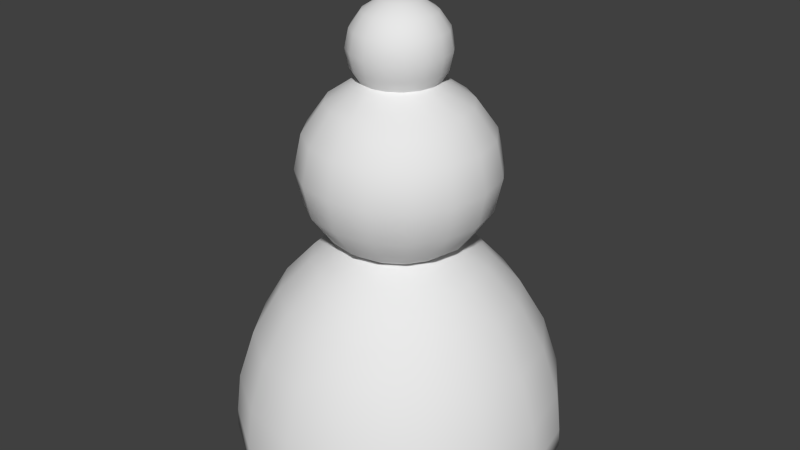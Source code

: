 # Source: pawn.blend  (saved by Blender 2.64.0; exported with 4.5.12 LTS)
import bpy
from mathutils import Matrix  # noqa: F401  (used for matrix-valued properties, if any)

bpy.ops.wm.read_factory_settings(use_empty=True)
scene = bpy.context.scene
scene.name = 'Scene'

# ---- collections
col_collection_1 = bpy.data.collections.new('Collection 1'); scene.collection.children.link(col_collection_1)

# ---- world
world_world = bpy.data.worlds.new('World'); scene.world = world_world
world_world.color = (0.05088, 0.05088, 0.05088)
world_world.use_sun_shadow = False
world_world.sun_shadow_jitter_overblur = 0.0
world_world.cycles.sampling_method = 'MANUAL'
world_world.cycles.sample_map_resolution = 256

# ---- meshes
me_pawn = bpy.data.meshes.new('pawn')
me_pawn.from_pydata([(-0.2592, 0.1074, 0.9943), (-0.1984, 0.08218, 0.6863), (-0.1519, 0.1519, 0.6863), (-0.2148, 0.2148, 0.8862), (-4.47e-08, 0.1185, 0.62), (-4.098e-08, 0.2806, 0.9943), (-4.47e-08, 0.2148, 0.6863), (-4.47e-08, 0.2148, 1.086), (0.1074, 0.2592, 0.9943), (0.08218, 0.1984, 1.086), (0.08218, 0.1984, 0.6863), (0.2592, 0.1074, 0.778), (0.2806, -2.235e-08, 0.9943), (0.2148, -1.118e-08, 0.6863), (0.3037, -1.49e-08, 0.8862), (0.1984, -0.1984, 0.9943), (0.1984, -0.1984, 0.778), (-5.215e-08, -0.2148, 1.086), (-7.078e-08, -0.2806, 0.778), (-5.96e-08, -0.3037, 0.8862), (-0.08378, -0.08378, 0.62), (-0.1519, -0.1519, 0.6863), (-0.1984, -0.08218, 0.6863), (-0.2592, -0.1074, 0.778), (-0.2806, 1.118e-08, 0.9943), (-0.5179, 0.0, 0.003786), (-0.4508, -5.96e-08, 0.3462), (-0.3188, 0.3188, 0.3462), (-0.261, 0.261, 0.4865), (-0.3662, 0.3662, 0.003786), (0.0, 0.5179, 0.003786), (0.3662, 0.3662, 0.003786), (0.5157, -7.451e-09, 0.06357), (0.2608, -0.2609, 0.4865), (0.3188, -0.3188, 0.3462), (0.0, -0.5157, 0.06357), (0.0, -0.5179, 0.003786), (0.1979, -0.4777, 0.003786), (0.197, -0.4756, 0.06357), (-1.49e-08, -0.3699, 0.4863), (0.1722, -0.4158, 0.3462), (-0.1407, -0.3408, 0.4864), (-0.1722, -0.4158, 0.3462), (-0.197, -0.4756, 0.06357), (-0.1901, 0.1901, 0.593), (0.2688, -9.686e-08, 0.593), (0.09995, -0.2512, 0.5925), (-0.4756, -0.197, 0.06357), (-5.96e-08, -0.5121, -8.347e-08), (-0.5121, 0.0, 0.0), (-0.3621, 0.3621, 5.896e-08), (-5.96e-08, 0.5121, 8.347e-08), (-0.4621, -0.1914, 0.1896), (-0.3543, -0.3543, 0.1896), (-0.1914, -0.4621, 0.1896), (0.1914, -0.4621, 0.1896), (0.3543, 0.3543, 0.1896), (0.0, 0.501, 0.1896), (-0.1956, -0.4723, -7.689e-08), (0.1956, -0.4723, -7.689e-08), (-0.09995, -0.2512, 0.5925), (-0.1299, 0.0538, 1.185), (-0.09942, 0.09942, 1.297), (-0.05824, 0.1406, 1.241), (-3.222e-07, 0.1406, 1.297), (0.04118, 0.09942, 1.344), (0.05824, 0.1406, 1.241), (0.09942, 0.09942, 1.297), (0.09942, 0.09942, 1.185), (0.09942, 0.04118, 1.344), (0.1406, -0.05824, 1.241), (0.04204, -0.04204, 1.375), (0.09942, -0.09942, 1.297), (0.0538, -0.1299, 1.297), (-0.0538, -0.1299, 1.297), (-0.04204, -0.04204, 1.375), (-0.1299, -0.0538, 1.297), (-0.05945, 1.248e-07, 1.375), (0.05492, 0.02275, 1.375), (-0.02275, -0.05492, 1.375), (-0.05492, -0.02275, 1.375), (-0.2148, 5.122e-09, 1.086), (-0.3037, 1.071e-08, 0.8862), (-0.1095, 0.04534, 1.152), (-0.2592, 0.1074, 0.778), (-0.1519, 0.1519, 1.086), (-0.08378, 0.08378, 0.62), (-0.1984, 0.1984, 0.778), (-0.08218, 0.1984, 0.6863), (-0.08218, 0.1984, 1.086), (-0.04534, 0.1095, 1.152), (-4.098e-08, 0.3037, 0.8862), (0.04534, 0.1095, 1.152), (0.1162, 0.2806, 0.8862), (0.1519, 0.1519, 1.086), (0.2148, 0.2148, 0.8862), (0.1074, 0.2592, 0.778), (0.2592, 0.1074, 0.9943), (0.08378, 0.08378, 0.62), (0.1984, 0.1984, 0.778), (0.1984, 0.08218, 0.6863), (0.1984, 0.08218, 1.086), (0.2806, -0.1162, 0.8862), (0.1185, -9.313e-09, 0.62), (0.1185, -9.313e-09, 1.152), (0.2148, -0.2148, 0.8862), (0.08378, -0.08378, 0.62), (0.2592, -0.1074, 0.778), (0.08218, -0.1984, 1.086), (0.1074, -0.2592, 0.9943), (0.1074, -0.2592, 0.778), (0.08378, -0.08378, 1.152), (0.04534, -0.1095, 0.62), (0.08218, -0.1984, 0.6863), (0.04534, -0.1095, 1.152), (0.1162, -0.2806, 0.8862), (-0.1074, -0.2592, 0.9943), (-5.215e-08, -0.1185, 0.62), (-5.215e-08, -0.2148, 0.6863), (-0.2148, -0.2148, 0.8862), (-0.1984, -0.1984, 0.778), (-0.2806, -0.1162, 0.8862), (-0.1095, -0.04534, 0.62), (-0.2592, -0.1074, 0.9943), (-0.1984, -0.08218, 1.086), (-0.1095, -0.04534, 1.152), (-0.1185, 3.725e-09, 0.62), (-0.2148, 3.725e-09, 0.6863), (-0.2806, 1.118e-08, 0.778), (-0.1185, 3.725e-09, 1.152), (-0.1956, 0.4723, 7.713e-08), (0.0, 0.4508, 0.3462), (0.0, -0.501, 0.1896), (0.3621, 0.3621, 5.896e-08), (0.4158, 0.1722, 0.3462), (-9.313e-08, -0.2731, 0.5921), (0.1412, 0.3408, 0.4863), (-0.2517, 0.1043, 0.5917), (-0.1722, 0.4158, 0.3462), (0.4777, -0.1979, 0.003786), (0.4508, -5.96e-08, 0.3462), (0.0, 0.1594, 0.6563), (0.261, 0.261, 0.4865), (0.3662, -0.3662, 0.003786), (0.06255, -0.1695, 0.6479), (-0.1884, -0.1896, 0.5934), (0.1082, -0.111, 0.6573), (-0.4621, 0.1914, 0.1896), (-0.3188, -0.3188, 0.3462), (-0.3408, -0.1412, 0.4864), (0.0, 0.3691, 0.4865), (-0.1979, -0.4777, 0.003786), (0.0, 0.002114, 0.691), (0.4756, -0.197, 0.06357), (-2.98e-08, -1.49e-08, 0.0), (0.5121, -5.96e-08, -1.746e-10), (-0.1125, 0.1128, 0.6563), (0.1901, 0.1901, 0.593), (-0.2688, -9.686e-08, 0.593), (0.3188, 0.3188, 0.3462), (0.3646, -0.3646, 0.06357), (-0.4777, -0.1979, 0.003786), (-0.3621, -0.3621, -5.902e-08), (-0.3646, 0.3646, 0.06357), (0.2517, 0.1043, 0.5917), (-1.49e-08, -0.1572, 0.658), (-0.4723, 0.1956, 3.184e-08), (-0.06255, -0.1695, 0.6479), (-0.2515, -0.1042, 0.5918), (0.1884, -0.1896, 0.5934), (0.3646, 0.3646, 0.06357), (0.5179, 0.0, 0.003786), (-0.4756, 0.197, 0.06357), (0.3408, -0.1412, 0.4864), (-0.4723, -0.1956, -3.196e-08), (-0.3543, 0.3543, 0.1896), (-0.5157, -1.085e-08, 0.06357), (-0.197, 0.4756, 0.06357), (0.0, 0.5157, 0.06357), (0.1722, 0.4158, 0.3462), (0.0, 0.2688, 0.593), (-0.1412, 0.3408, 0.4863), (0.1979, 0.4777, 0.003786), (0.1125, 0.1128, 0.6563), (-0.2608, -0.2609, 0.4865), (-0.4777, 0.1979, 0.003786), (0.4621, 0.1914, 0.1896), (-0.3662, -0.3662, 0.003786), (-0.1716, -0.0711, 0.6458), (0.4777, 0.1979, 0.003786), (-0.1979, 0.4777, 0.003786), (-0.1076, 1.281e-07, 1.344), (-0.09942, 0.04118, 1.344), (-0.1299, 0.0538, 1.297), (-0.1406, 1.322e-07, 1.297), (-0.07609, 0.07609, 1.344), (-0.02275, 0.05492, 1.375), (-0.0538, 0.1299, 1.185), (-0.07757, 0.07757, 1.136), (-3.214e-07, 0.1406, 1.185), (-0.0538, 0.1299, 1.297), (-0.04118, 0.09942, 1.344), (0.02275, 0.05492, 1.375), (0.0538, 0.1299, 1.185), (-3.222e-07, 0.1522, 1.241), (-3.241e-07, 0.1097, 1.136), (-3.222e-07, 0.1076, 1.344), (0.04204, 0.04204, 1.375), (0.0538, 0.1299, 1.297), (0.1299, 0.0538, 1.297), (0.07609, 0.07609, 1.344), (0.1406, 1.141e-07, 1.297), (0.1406, 1.141e-07, 1.185), (0.1013, 0.04198, 1.136), (0.1299, 0.0538, 1.185), (0.05492, -0.02275, 1.375), (0.09942, -0.04118, 1.344), (0.1299, -0.0538, 1.185), (0.1013, -0.04198, 1.136), (0.1076, -0.1076, 1.241), (0.09942, -0.09942, 1.185), (0.07609, -0.07609, 1.344), (0.04198, -0.1013, 1.136), (0.0538, -0.1299, 1.185), (0.05824, -0.1406, 1.241), (-3.301e-07, -0.1522, 1.241), (-3.356e-07, -0.1406, 1.185), (-3.278e-07, -0.1076, 1.344), (-0.0538, -0.1299, 1.185), (-0.04198, -0.1013, 1.136), (-0.04118, -0.09942, 1.344), (-0.05824, -0.1406, 1.241), (-0.09942, -0.04118, 1.344), (-0.1406, -0.05824, 1.241), (-0.05492, 0.02275, 1.375), (-0.04204, 0.04204, 1.375), (-3.219e-07, 0.05945, 1.375), (0.05945, 1.19e-07, 1.375), (0.02275, -0.05492, 1.375), (-3.275e-07, -0.05945, 1.375), (-0.1097, 1.285e-07, 1.136), (-0.1406, 1.322e-07, 1.185), (-0.1984, 0.08218, 1.086), (-0.2806, 0.1162, 0.8862), (-0.1095, 0.04534, 0.62), (-0.08378, 0.08378, 1.152), (-0.1984, 0.1984, 0.9943), (-0.1074, 0.2592, 0.9943), (-0.1162, 0.2806, 0.8862), (-0.1074, 0.2592, 0.778), (-0.04534, 0.1095, 0.62), (-3.893e-08, 0.1185, 1.152), (-3.961e-08, 0.2806, 0.778), (0.04534, 0.1095, 0.62), (0.08378, 0.08378, 1.152), (0.1984, 0.1984, 0.9943), (0.1519, 0.1519, 0.6863), (0.1095, 0.04534, 1.152), (0.2806, 0.1162, 0.8862), (0.1095, 0.04534, 0.62), (0.2148, -1.052e-08, 1.086), (0.2806, -2.272e-08, 0.778), (0.1095, -0.04534, 1.152), (0.1984, -0.08218, 1.086), (0.2592, -0.1074, 0.9943), (0.1984, -0.08218, 0.6863), (0.1095, -0.04534, 0.62), (0.1519, -0.1519, 1.086), (0.1519, -0.1519, 0.6863), (-5.184e-08, -0.1185, 1.152), (-6.937e-08, -0.2806, 0.9943), (-0.04534, -0.1095, 1.152), (-0.08218, -0.1984, 1.086), (-0.1162, -0.2806, 0.8862), (-0.1074, -0.2592, 0.778), (-0.08218, -0.1984, 0.6863), (-0.04534, -0.1095, 0.62), (-0.08378, -0.08378, 1.152), (-0.1519, -0.1519, 1.086), (-0.1984, -0.1984, 0.9943), (-0.3408, 0.1412, 0.4863), (-0.4158, 0.1722, 0.3462), (-0.3691, -7.757e-08, 0.4865), (-0.1043, 0.2517, 0.5917), (0.197, 0.4756, 0.06357), (0.1043, 0.2517, 0.5917), (0.4756, 0.197, 0.06357), (0.3408, 0.1412, 0.4863), (0.3691, -7.862e-08, 0.4865), (0.3621, -0.3621, -5.896e-08), (0.2515, -0.1042, 0.5918), (0.4158, -0.1722, 0.3462), (0.1407, -0.3408, 0.4864), (0.0, -0.4508, 0.3462), (-0.3646, -0.3646, 0.06357), (-0.1724, 0.07147, 0.6456), (-0.1591, 0.0002544, 0.6563), (-0.0714, 0.1724, 0.6456), (0.0714, 0.1724, 0.6456), (0.1724, 0.07147, 0.6456), (0.1591, 0.0002544, 0.6563), (0.1716, -0.0711, 0.6458), (-0.1082, -0.111, 0.6573), (-0.4158, -0.1722, 0.3462), (0.4723, 0.1956, 3.166e-08), (0.1956, 0.4723, 7.701e-08), (0.4723, -0.1956, -3.19e-08), (-0.501, -3.088e-08, 0.1896), (0.3543, -0.3543, 0.1896), (0.4621, -0.1914, 0.1896), (0.501, -3.174e-08, 0.1896), (0.1914, 0.4621, 0.1896), (-0.1914, 0.4621, 0.1896), (-0.1522, 1.328e-07, 1.241), (-0.1406, 0.05824, 1.241), (-0.1013, 0.04198, 1.136), (-0.1076, 0.1076, 1.241), (-0.09942, 0.09942, 1.185), (-0.04198, 0.1013, 1.136), (-3.333e-07, 1.058e-07, 1.388), (0.04198, 0.1013, 1.136), (0.1076, 0.1076, 1.241), (0.07757, 0.07757, 1.136), (0.1406, 0.05824, 1.241), (0.1076, 1.208e-07, 1.344), (0.1522, 1.169e-07, 1.241), (0.1097, 1.222e-07, 1.136), (0.1299, -0.0538, 1.297), (0.07757, -0.07757, 1.136), (0.04118, -0.09942, 1.344), (-3.356e-07, -0.1406, 1.297), (-3.26e-07, -0.1097, 1.136), (-0.07609, -0.07609, 1.344), (-0.09942, -0.09942, 1.297), (-0.1076, -0.1076, 1.241), (-0.09942, -0.09942, 1.185), (-0.07757, -0.07757, 1.136), (-0.1299, -0.0538, 1.185), (-0.1013, -0.04198, 1.136)], [], [(33, 173, 290, 169), (282, 158, 137, 280), (293, 40, 292, 39), (60, 167, 302, 145), (310, 140, 291, 309), (27, 281, 280, 28), (167, 165, 152, 302), (157, 183, 299, 164), (135, 46, 144, 165), (52, 303, 26, 307), (28, 280, 137, 44), (56, 311, 179, 159), (310, 186, 134, 140), (175, 147, 281, 27), (56, 159, 134, 186), (159, 179, 136, 142), (131, 150, 136, 179), (152, 146, 301, 300), (180, 141, 298, 285), (142, 157, 164, 287), (157, 285, 298, 183), (132, 55, 40, 293), (36, 37, 38, 35), (152, 141, 297, 156), (288, 287, 164, 45), (54, 132, 293, 42), (45, 300, 301, 290), (307, 26, 281, 147), (27, 28, 181, 138), (150, 180, 285, 136), (14, 12, 264, 102), (187, 294, 47, 161), (48, 154, 59), (292, 33, 169, 46), (124, 278, 277, 125), (123, 279, 278, 124), (118, 18, 274, 275), (20, 276, 275, 21), (57, 312, 138, 131), (59, 154, 289), (152, 156, 295, 296), (308, 309, 291, 34), (42, 293, 39, 41), (288, 45, 290, 173), (151, 43, 294, 187), (29, 190, 130, 50), (140, 288, 173, 291), (150, 181, 283, 180), (40, 34, 33, 292), (303, 149, 282, 26), (89, 85, 245, 90), (30, 190, 177, 178), (131, 138, 181, 150), (151, 58, 48, 36), (26, 282, 280, 281), (171, 139, 306, 155), (46, 169, 146, 144), (151, 36, 35, 43), (142, 136, 285, 157), (294, 53, 52, 47), (103, 13, 265, 266), (91, 248, 247, 5), (55, 308, 34, 40), (51, 154, 130), (28, 44, 283, 181), (143, 289, 306, 139), (171, 155, 304, 189), (32, 286, 186, 310), (37, 143, 160, 38), (31, 133, 305, 182), (165, 144, 146, 152), (174, 49, 154), (53, 148, 303, 52), (140, 134, 287, 288), (29, 50, 166, 185), (60, 135, 165, 167), (30, 51, 130, 190), (163, 172, 147, 175), (149, 168, 158, 282), (44, 156, 297, 283), (133, 154, 305), (170, 56, 186, 286), (133, 304, 154), (36, 48, 59, 37), (50, 130, 154), (170, 284, 311, 56), (31, 182, 284, 170), (169, 290, 301, 146), (159, 142, 287, 134), (180, 283, 297, 141), (178, 177, 312, 57), (41, 39, 135, 60), (50, 154, 166), (34, 291, 173, 33), (29, 163, 177, 190), (176, 307, 147, 172), (143, 139, 153, 160), (171, 32, 153, 139), (18, 19, 273, 274), (45, 164, 299, 300), (37, 59, 289, 143), (152, 183, 298, 141), (41, 60, 145, 184), (178, 57, 311, 284), (25, 176, 172, 185), (145, 302, 188, 168), (44, 137, 295, 156), (51, 305, 154), (152, 300, 299, 183), (302, 152, 296, 188), (58, 162, 154), (175, 27, 138, 312), (39, 292, 46, 135), (117, 118, 275, 276), (241, 240, 338, 337), (71, 221, 216, 215), (76, 233, 334, 333), (214, 212, 326, 213), (221, 72, 327, 216), (74, 231, 225, 330), (77, 80, 319), (226, 331, 222, 223), (191, 194, 76, 232), (63, 204, 199, 197), (68, 214, 213, 322), (206, 65, 208, 64), (210, 69, 209, 67), (220, 328, 218, 217), (78, 319, 237), (191, 192, 193, 194), (230, 74, 330, 227), (223, 222, 328, 220), (330, 225, 224, 73), (64, 208, 66, 204), (73, 224, 219, 72), (219, 220, 217, 70), (334, 335, 228, 231), (231, 228, 226, 225), (313, 241, 337, 233), (224, 223, 220, 219), (236, 319, 202), (200, 64, 204, 63), (197, 199, 205, 318), (72, 219, 70, 327), (317, 197, 318, 198), (335, 336, 229, 228), (329, 73, 72, 221), (332, 333, 74, 230), (61, 317, 198, 315), (208, 67, 321, 66), (225, 226, 223, 224), (337, 338, 336, 335), (313, 314, 61, 241), (193, 62, 316, 314), (67, 209, 323, 321), (204, 66, 203, 199), (199, 203, 320, 205), (70, 217, 212, 325), (241, 61, 315, 240), (314, 316, 317, 61), (316, 63, 197, 317), (77, 319, 234), (321, 323, 214, 68), (195, 201, 200, 62), (327, 70, 325, 211), (227, 330, 73, 329), (69, 324, 211, 209), (333, 334, 231, 74), (239, 238, 319), (62, 200, 63, 316), (233, 337, 335, 334), (209, 211, 325, 323), (194, 193, 314, 313), (65, 210, 67, 208), (194, 313, 233, 76), (201, 206, 64, 200), (323, 325, 212, 214), (234, 319, 235), (228, 229, 331, 226), (192, 195, 62, 193), (217, 218, 326, 212), (203, 68, 322, 320), (216, 327, 211, 324), (232, 76, 333, 332), (66, 321, 68, 203), (79, 239, 319), (120, 274, 273, 119), (11, 258, 14, 261), (259, 100, 13, 103), (266, 265, 268, 106), (4, 250, 88, 6), (93, 8, 255, 95), (84, 128, 82, 243), (252, 249, 248, 91), (102, 264, 15, 105), (112, 113, 118, 117), (10, 96, 99, 256), (7, 89, 90, 251), (115, 109, 270, 19), (246, 0, 242, 85), (260, 104, 262, 263), (119, 273, 116, 279), (253, 4, 6, 10), (96, 93, 95, 99), (242, 81, 129, 83), (24, 123, 124, 81), (15, 267, 108, 109), (247, 246, 85, 89), (244, 126, 127, 1), (278, 272, 271, 277), (19, 270, 116, 273), (270, 17, 272, 116), (8, 5, 7, 9), (255, 94, 101, 97), (3, 243, 0, 246), (94, 254, 257, 101), (264, 263, 267, 15), (93, 91, 5, 8), (250, 86, 2, 88), (101, 257, 104, 260), (5, 247, 89, 7), (81, 124, 125, 129), (85, 242, 83, 245), (10, 6, 252, 96), (106, 268, 113, 112), (107, 102, 105, 16), (21, 275, 274, 120), (16, 105, 115, 110), (279, 116, 272, 278), (97, 101, 260, 12), (122, 20, 21, 22), (256, 99, 11, 100), (249, 87, 3, 248), (121, 119, 279, 123), (9, 92, 254, 94), (22, 21, 120, 23), (86, 244, 1, 2), (0, 24, 81, 242), (9, 7, 251, 92), (253, 10, 256, 98), (110, 115, 19, 18), (263, 262, 111, 267), (88, 2, 87, 249), (126, 122, 22, 127), (258, 97, 12, 14), (265, 107, 16, 268), (100, 11, 261, 13), (108, 114, 269, 17), (13, 261, 107, 265), (127, 22, 23, 128), (12, 260, 263, 264), (243, 82, 24, 0), (6, 88, 249, 252), (87, 84, 243, 3), (98, 256, 100, 259), (2, 1, 84, 87), (113, 110, 18, 118), (268, 16, 110, 113), (82, 121, 123, 24), (105, 15, 109, 115), (99, 95, 258, 11), (95, 255, 97, 258), (248, 3, 246, 247), (261, 14, 102, 107), (1, 127, 128, 84), (267, 111, 114, 108), (109, 108, 17, 270), (17, 269, 271, 272), (23, 120, 119, 121), (8, 9, 94, 255), (96, 252, 91, 93), (128, 23, 121, 82), (58, 154, 48), (35, 38, 55, 132), (29, 185, 172, 163), (30, 178, 284, 182), (31, 189, 304, 133), (289, 154, 306), (49, 166, 154), (158, 296, 295, 137), (163, 175, 312, 177), (42, 41, 184, 148), (32, 310, 309, 153), (57, 131, 179, 311), (151, 187, 162, 58), (38, 160, 308, 55), (54, 42, 148, 53), (43, 35, 132, 54), (25, 185, 166, 49), (168, 188, 296, 158), (148, 184, 149, 303), (47, 52, 307, 176), (31, 170, 286, 189), (160, 153, 309, 308), (184, 145, 168, 149), (162, 174, 154), (187, 161, 174, 162), (43, 54, 53, 294), (161, 47, 176, 25), (171, 189, 286, 32), (30, 182, 305, 51), (235, 319, 196), (80, 75, 319), (215, 216, 324, 237), (75, 332, 230, 79), (78, 237, 324, 69), (238, 329, 221, 71), (79, 230, 227, 239), (75, 79, 319), (235, 196, 201, 195), (196, 236, 206, 201), (207, 78, 69, 210), (80, 232, 332, 75), (71, 215, 319), (239, 227, 329, 238), (77, 234, 192, 191), (215, 237, 319), (202, 207, 210, 65), (77, 191, 232, 80), (207, 319, 78), (238, 71, 319), (202, 319, 207), (236, 202, 65, 206), (196, 319, 236), (234, 235, 195, 192), (161, 25, 49, 174), (155, 306, 154), (155, 154, 304)])
me_pawn.polygons.foreach_set('use_smooth', [True] * 328)
_uv = me_pawn.uv_layers.new(name='diffuse')
_uv.uv.foreach_set('vector', [0.1966, 0.1871, 0.2438, 0.1753, 0.2512, 0.2222, 0.2165, 0.2353, 0.3062, 0.4923, 0.3098, 0.4446, 0.3452, 0.444, 0.3526, 0.4908, 0.05526, 0.1903, 0.12, 0.1559, 0.1497, 0.2105, 0.1009, 0.2491, 0.2116, 0.3945, 0.2445, 0.3675, 0.2712, 0.3814, 0.2425, 0.4205, 0.2979, 0.06848, 0.294, 0.1218, 0.2374, 0.1232, 0.2327, 0.06915, 0.4167, 0.5326, 0.3589, 0.5429, 0.3526, 0.4908, 0.4, 0.4789, 0.2445, 0.3675, 0.245, 0.3394, 0.3188, 0.3333, 0.2712, 0.3814, 0.3539, 0.2449, 0.3256, 0.2831, 0.3095, 0.2607, 0.3215, 0.2274, 0.153, 0.2893, 0.1821, 0.2566, 0.2106, 0.2881, 0.207, 0.316, 0.2339, 0.5873, 0.2466, 0.5345, 0.3023, 0.5443, 0.2984, 0.5976, 0.4, 0.4789, 0.3526, 0.4908, 0.3452, 0.444, 0.3798, 0.4314, 0.4265, 0.09757, 0.4916, 0.1267, 0.461, 0.1809, 0.4053, 0.1503, 0.2979, 0.06848, 0.3624, 0.07875, 0.3497, 0.1316, 0.294, 0.1218, 0.4298, 0.5878, 0.3636, 0.597, 0.3589, 0.5429, 0.4167, 0.5326, 0.4265, 0.09757, 0.4053, 0.1503, 0.3497, 0.1316, 0.3624, 0.07875, 0.4053, 0.1503, 0.461, 0.1809, 0.4236, 0.2303, 0.3809, 0.2009, 0.5201, 0.2243, 0.4663, 0.2761, 0.4236, 0.2303, 0.461, 0.1809, 0.2791, 0.3329, 0.2391, 0.2783, 0.2581, 0.2571, 0.2833, 0.2661, 0.4075, 0.3092, 0.3523, 0.3269, 0.3525, 0.295, 0.3846, 0.2702, 0.3809, 0.2009, 0.3539, 0.2449, 0.3215, 0.2274, 0.3358, 0.1821, 0.3539, 0.2449, 0.3846, 0.2702, 0.3525, 0.295, 0.3256, 0.2831, 0.02274, 0.1242, 0.09761, 0.09773, 0.12, 0.1559, 0.05526, 0.1903, 0.0003686, 0.04633, 0.07878, 0.02873, 0.08422, 0.05115, 0.006386, 0.07148, 0.3188, 0.3333, 0.3904, 0.3501, 0.3858, 0.3816, 0.3575, 0.3894, 0.2901, 0.1738, 0.3358, 0.1821, 0.3215, 0.2274, 0.2866, 0.2215, 0.1046, 0.5391, 0.03444, 0.5018, 0.07637, 0.4412, 0.1353, 0.4848, 0.2866, 0.2215, 0.2833, 0.2661, 0.2581, 0.2571, 0.2512, 0.2222, 0.2984, 0.5976, 0.3023, 0.5443, 0.3589, 0.5429, 0.3636, 0.597, 0.4167, 0.5326, 0.4, 0.4789, 0.4466, 0.4561, 0.4762, 0.5105, 0.4663, 0.2761, 0.4075, 0.3092, 0.3846, 0.2702, 0.4236, 0.2303, 0.1526, 0.8368, 0.1378, 0.8632, 0.1102, 0.8492, 0.1243, 0.8216, 0.1475, 0.6327, 0.1548, 0.6108, 0.2244, 0.6308, 0.2199, 0.6523, 0.8196, 0.7049, 0.7818, 0.5191, 0.8876, 0.676, 0.1497, 0.2105, 0.1966, 0.1871, 0.2165, 0.2353, 0.1821, 0.2566, 0.757, 0.1047, 0.734, 0.08657, 0.7692, 0.05234, 0.7859, 0.06557, 0.7371, 0.1344, 0.7098, 0.1159, 0.734, 0.08657, 0.757, 0.1047, 0.5961, 0.2062, 0.5961, 0.1521, 0.6417, 0.1627, 0.6332, 0.2063, 0.6548, 0.2618, 0.6328, 0.2599, 0.6332, 0.2063, 0.6653, 0.2124, 0.5733, 0.5424, 0.4985, 0.5687, 0.4762, 0.5105, 0.5411, 0.4764, 0.8876, 0.676, 0.7818, 0.5191, 0.9399, 0.6237, 0.3188, 0.3333, 0.3575, 0.3894, 0.3382, 0.4093, 0.3131, 0.4, 0.1665, 0.07838, 0.2327, 0.06915, 0.2374, 0.1232, 0.1797, 0.1336, 0.1353, 0.4848, 0.07637, 0.4412, 0.1302, 0.3898, 0.1728, 0.4352, 0.2901, 0.1738, 0.2866, 0.2215, 0.2512, 0.2222, 0.2438, 0.1753, 0.07575, 0.6045, 0.08444, 0.5832, 0.1548, 0.6108, 0.1475, 0.6327, 0.4422, 0.6546, 0.5172, 0.6376, 0.5178, 0.6402, 0.4427, 0.6573, 0.294, 0.1218, 0.2901, 0.1738, 0.2438, 0.1753, 0.2374, 0.1232, 0.4955, 0.4172, 0.4466, 0.4561, 0.4139, 0.411, 0.4423, 0.3757, 0.12, 0.1559, 0.1797, 0.1336, 0.1966, 0.1871, 0.1497, 0.2105, 0.2466, 0.5345, 0.2606, 0.484, 0.3062, 0.4923, 0.3023, 0.5443, 0.8693, 0.1492, 0.8359, 0.142, 0.8475, 0.08969, 0.871, 0.09173, 0.5955, 0.6202, 0.5172, 0.6376, 0.5118, 0.6152, 0.5895, 0.5951, 0.5411, 0.4764, 0.4762, 0.5105, 0.4466, 0.4561, 0.4955, 0.4172, 0.07575, 0.6045, 0.07479, 0.607, 0.0002176, 0.5784, 0.0007985, 0.5755, 0.3023, 0.5443, 0.3062, 0.4923, 0.3526, 0.4908, 0.3589, 0.5429, 0.3028, 0.002904, 0.2284, 0.00276, 0.2283, 0.0002176, 0.303, 0.0002176, 0.1821, 0.2566, 0.2165, 0.2353, 0.2391, 0.2783, 0.2106, 0.2881, 0.07575, 0.6045, 0.0007985, 0.5755, 0.01047, 0.5516, 0.08444, 0.5832, 0.3809, 0.2009, 0.4236, 0.2303, 0.3846, 0.2702, 0.3539, 0.2449, 0.1548, 0.6108, 0.1698, 0.5684, 0.2339, 0.5873, 0.2244, 0.6308, 0.2092, 0.7365, 0.1849, 0.7795, 0.1607, 0.7639, 0.1915, 0.7233, 0.8822, 0.2603, 0.8403, 0.2319, 0.8585, 0.1946, 0.9058, 0.2103, 0.09761, 0.09773, 0.1665, 0.07838, 0.1797, 0.1336, 0.12, 0.1559, 0.7441, 0.3333, 0.7818, 0.5191, 0.676, 0.3622, 0.4, 0.4789, 0.3798, 0.4314, 0.4139, 0.411, 0.4466, 0.4561, 0.1539, 0.01152, 0.1535, 0.008809, 0.2283, 0.0002176, 0.2284, 0.00276, 0.3028, 0.002904, 0.303, 0.0002176, 0.3769, 0.01126, 0.3763, 0.01375, 0.3011, 0.02526, 0.3718, 0.03531, 0.3624, 0.07875, 0.2979, 0.06848, 0.07878, 0.02873, 0.1539, 0.01152, 0.1579, 0.03416, 0.08422, 0.05115, 0.4486, 0.03334, 0.4495, 0.03073, 0.5212, 0.0588, 0.5203, 0.06129, 0.207, 0.316, 0.2106, 0.2881, 0.2391, 0.2783, 0.2791, 0.3329, 0.6249, 0.6249, 0.5961, 0.5568, 0.7818, 0.5191, 0.1698, 0.5684, 0.1911, 0.5157, 0.2466, 0.5345, 0.2339, 0.5873, 0.294, 0.1218, 0.3497, 0.1316, 0.3358, 0.1821, 0.2901, 0.1738, 0.4422, 0.6546, 0.4427, 0.6573, 0.368, 0.6659, 0.3678, 0.6633, 0.2116, 0.3945, 0.1876, 0.3578, 0.245, 0.3394, 0.2445, 0.3675, 0.5955, 0.6202, 0.5956, 0.6231, 0.5178, 0.6402, 0.5172, 0.6376, 0.4383, 0.632, 0.3665, 0.6413, 0.3636, 0.597, 0.4298, 0.5878, 0.2606, 0.484, 0.2748, 0.4387, 0.3098, 0.4446, 0.3062, 0.4923, 0.3798, 0.4314, 0.3575, 0.3894, 0.3858, 0.3816, 0.4139, 0.411, 0.8865, 0.361, 0.7818, 0.5191, 0.818, 0.3333, 0.4414, 0.05512, 0.4265, 0.09757, 0.3624, 0.07875, 0.3718, 0.03531, 0.8865, 0.361, 0.9387, 0.4133, 0.7818, 0.5191, 0.0003686, 0.04633, 0.0002176, 0.04341, 0.07821, 0.02612, 0.07878, 0.02873, 0.6238, 0.4144, 0.676, 0.3622, 0.7818, 0.5191, 0.4414, 0.05512, 0.5116, 0.08263, 0.4916, 0.1267, 0.4265, 0.09757, 0.4486, 0.03334, 0.5203, 0.06129, 0.5116, 0.08263, 0.4414, 0.05512, 0.2165, 0.2353, 0.2512, 0.2222, 0.2581, 0.2571, 0.2391, 0.2783, 0.4053, 0.1503, 0.3809, 0.2009, 0.3358, 0.1821, 0.3497, 0.1316, 0.4423, 0.3757, 0.4139, 0.411, 0.3858, 0.3816, 0.3904, 0.3501, 0.5895, 0.5951, 0.5118, 0.6152, 0.4985, 0.5687, 0.5733, 0.5424, 0.1728, 0.4352, 0.1302, 0.3898, 0.1876, 0.3578, 0.2116, 0.3945, 0.6238, 0.4144, 0.7818, 0.5191, 0.5961, 0.4829, 0.1797, 0.1336, 0.2374, 0.1232, 0.2438, 0.1753, 0.1966, 0.1871, 0.4422, 0.6546, 0.4383, 0.632, 0.5118, 0.6152, 0.5172, 0.6376, 0.2951, 0.6408, 0.2984, 0.5976, 0.3636, 0.597, 0.3665, 0.6413, 0.1539, 0.01152, 0.2284, 0.00276, 0.2297, 0.02477, 0.1579, 0.03416, 0.3028, 0.002904, 0.3011, 0.02526, 0.2297, 0.02477, 0.2284, 0.00276, 0.5961, 0.1521, 0.6131, 0.1019, 0.6575, 0.1253, 0.6417, 0.1627, 0.2866, 0.2215, 0.3215, 0.2274, 0.3095, 0.2607, 0.2833, 0.2661, 0.07878, 0.02873, 0.07821, 0.02612, 0.1535, 0.008809, 0.1539, 0.01152, 0.2791, 0.3329, 0.3256, 0.2831, 0.3525, 0.295, 0.3523, 0.3269, 0.1728, 0.4352, 0.2116, 0.3945, 0.2425, 0.4205, 0.2157, 0.4653, 0.5855, 0.114, 0.5617, 0.1637, 0.4916, 0.1267, 0.5116, 0.08263, 0.2935, 0.6632, 0.2951, 0.6408, 0.3665, 0.6413, 0.3678, 0.6633, 0.2425, 0.4205, 0.2712, 0.3814, 0.2869, 0.4052, 0.2748, 0.4387, 0.3798, 0.4314, 0.3452, 0.444, 0.3382, 0.4093, 0.3575, 0.3894, 0.7441, 0.3333, 0.818, 0.3333, 0.7818, 0.5191, 0.2791, 0.3329, 0.2833, 0.2661, 0.3095, 0.2607, 0.3256, 0.2831, 0.2712, 0.3814, 0.3188, 0.3333, 0.3131, 0.4, 0.2869, 0.4052, 0.7457, 0.7049, 0.6772, 0.6771, 0.7818, 0.5191, 0.4298, 0.5878, 0.4167, 0.5326, 0.4762, 0.5105, 0.4985, 0.5687, 0.1009, 0.2491, 0.1497, 0.2105, 0.1821, 0.2566, 0.153, 0.2893, 0.6102, 0.2619, 0.5961, 0.2062, 0.6332, 0.2063, 0.6328, 0.2599, 0.3883, 0.6916, 0.39, 0.6663, 0.4106, 0.6694, 0.4075, 0.6935, 0.6673, 0.8008, 0.6576, 0.7845, 0.6697, 0.7802, 0.6744, 0.7974, 0.4016, 0.7284, 0.4048, 0.7119, 0.4229, 0.7155, 0.4177, 0.7328, 0.7004, 0.7293, 0.6818, 0.7287, 0.6818, 0.7058, 0.7013, 0.7053, 0.6576, 0.7845, 0.6509, 0.768, 0.6666, 0.7639, 0.6697, 0.7802, 0.435, 0.74, 0.4425, 0.7207, 0.4658, 0.7274, 0.455, 0.7515, 0.3837, 0.7618, 0.3917, 0.7636, 0.382, 0.7869, 0.5961, 0.7369, 0.5981, 0.7064, 0.6204, 0.7064, 0.6218, 0.7338, 0.3849, 0.743, 0.386, 0.7264, 0.4016, 0.7284, 0.3976, 0.7451, 0.3308, 0.7132, 0.3068, 0.7168, 0.3068, 0.6915, 0.3293, 0.6921, 0.7201, 0.731, 0.7004, 0.7293, 0.7013, 0.7053, 0.7218, 0.7056, 0.7288, 0.8052, 0.7178, 0.7924, 0.7295, 0.7755, 0.7483, 0.7882, 0.7059, 0.7845, 0.6939, 0.7802, 0.697, 0.7639, 0.7127, 0.768, 0.6435, 0.731, 0.6418, 0.7056, 0.6622, 0.7053, 0.6631, 0.7293, 0.6892, 0.7974, 0.6818, 0.8185, 0.6818, 0.7964, 0.3849, 0.743, 0.3721, 0.7434, 0.3703, 0.7263, 0.386, 0.7264, 0.4231, 0.7583, 0.435, 0.74, 0.455, 0.7515, 0.436, 0.7717, 0.6218, 0.7338, 0.6204, 0.7064, 0.6418, 0.7056, 0.6435, 0.731, 0.6153, 0.7883, 0.6018, 0.7649, 0.6262, 0.7562, 0.6341, 0.7755, 0.7483, 0.7882, 0.7295, 0.7755, 0.7374, 0.7562, 0.7618, 0.7648, 0.6341, 0.7755, 0.6262, 0.7562, 0.6464, 0.7507, 0.6509, 0.768, 0.6464, 0.7507, 0.6435, 0.731, 0.6631, 0.7293, 0.6645, 0.7476, 0.4229, 0.7155, 0.4267, 0.6966, 0.4468, 0.6999, 0.4425, 0.7207, 0.4425, 0.7207, 0.4468, 0.6999, 0.4691, 0.7024, 0.4658, 0.7274, 0.3871, 0.7101, 0.3883, 0.6916, 0.4075, 0.6935, 0.4048, 0.7119, 0.6262, 0.7562, 0.6218, 0.7338, 0.6435, 0.731, 0.6464, 0.7507, 0.7064, 0.8147, 0.6818, 0.8185, 0.7023, 0.8065, 0.3357, 0.7334, 0.3143, 0.7421, 0.3068, 0.7168, 0.3308, 0.7132, 0.3293, 0.6921, 0.3068, 0.6915, 0.3116, 0.6666, 0.3302, 0.6682, 0.6509, 0.768, 0.6464, 0.7507, 0.6645, 0.7476, 0.6666, 0.7639, 0.3496, 0.6914, 0.3293, 0.6921, 0.3302, 0.6682, 0.3494, 0.6677, 0.4267, 0.6966, 0.4301, 0.6731, 0.4491, 0.6761, 0.4468, 0.6999, 0.6458, 0.7924, 0.6341, 0.7755, 0.6509, 0.768, 0.6576, 0.7845, 0.4102, 0.75, 0.4177, 0.7328, 0.435, 0.74, 0.4231, 0.7583, 0.3691, 0.691, 0.3496, 0.6914, 0.3494, 0.6677, 0.3692, 0.6667, 0.7295, 0.7755, 0.7127, 0.768, 0.7172, 0.7507, 0.7374, 0.7562, 0.6018, 0.7649, 0.5961, 0.7369, 0.6218, 0.7338, 0.6262, 0.7562, 0.4075, 0.6935, 0.4106, 0.6694, 0.4301, 0.6731, 0.4267, 0.6966, 0.3871, 0.7101, 0.3694, 0.7095, 0.3691, 0.691, 0.3883, 0.6916, 0.3703, 0.7263, 0.3538, 0.7285, 0.3509, 0.7107, 0.3694, 0.7095, 0.7127, 0.768, 0.697, 0.7639, 0.6991, 0.7476, 0.7172, 0.7507, 0.7618, 0.7648, 0.7374, 0.7562, 0.7417, 0.7338, 0.7675, 0.7368, 0.7675, 0.7368, 0.7417, 0.7338, 0.7432, 0.7064, 0.7654, 0.7064, 0.6645, 0.7476, 0.6631, 0.7293, 0.6818, 0.7287, 0.6818, 0.7464, 0.3883, 0.6916, 0.3691, 0.691, 0.3692, 0.6667, 0.39, 0.6663, 0.3694, 0.7095, 0.3509, 0.7107, 0.3496, 0.6914, 0.3691, 0.691, 0.3509, 0.7107, 0.3308, 0.7132, 0.3293, 0.6921, 0.3496, 0.6914, 0.3837, 0.7618, 0.382, 0.7869, 0.3755, 0.7625, 0.7172, 0.7507, 0.6991, 0.7476, 0.7004, 0.7293, 0.7201, 0.731, 0.3589, 0.7466, 0.3451, 0.7531, 0.3357, 0.7334, 0.3538, 0.7285, 0.6666, 0.7639, 0.6645, 0.7476, 0.6818, 0.7464, 0.6818, 0.7625, 0.6348, 0.8052, 0.6153, 0.7883, 0.6341, 0.7755, 0.6458, 0.7924, 0.6939, 0.7802, 0.6818, 0.7787, 0.6818, 0.7625, 0.697, 0.7639, 0.4177, 0.7328, 0.4229, 0.7155, 0.4425, 0.7207, 0.435, 0.74, 0.6572, 0.8147, 0.6613, 0.8065, 0.6818, 0.8185, 0.3538, 0.7285, 0.3357, 0.7334, 0.3308, 0.7132, 0.3509, 0.7107, 0.4048, 0.7119, 0.4075, 0.6935, 0.4267, 0.6966, 0.4229, 0.7155, 0.697, 0.7639, 0.6818, 0.7625, 0.6818, 0.7464, 0.6991, 0.7476, 0.386, 0.7264, 0.3703, 0.7263, 0.3694, 0.7095, 0.3871, 0.7101, 0.7178, 0.7924, 0.7059, 0.7845, 0.7127, 0.768, 0.7295, 0.7755, 0.386, 0.7264, 0.3871, 0.7101, 0.4048, 0.7119, 0.4016, 0.7284, 0.3451, 0.7531, 0.3305, 0.7646, 0.3143, 0.7421, 0.3357, 0.7334, 0.6991, 0.7476, 0.6818, 0.7464, 0.6818, 0.7287, 0.7004, 0.7293, 0.3755, 0.7625, 0.382, 0.7869, 0.3674, 0.7655, 0.4468, 0.6999, 0.4491, 0.6761, 0.4677, 0.677, 0.4691, 0.7024, 0.3721, 0.7434, 0.3589, 0.7466, 0.3538, 0.7285, 0.3703, 0.7263, 0.6631, 0.7293, 0.6622, 0.7053, 0.6818, 0.7058, 0.6818, 0.7287, 0.7417, 0.7338, 0.7201, 0.731, 0.7218, 0.7056, 0.7432, 0.7064, 0.6697, 0.7802, 0.6666, 0.7639, 0.6818, 0.7625, 0.6818, 0.7787, 0.3976, 0.7451, 0.4016, 0.7284, 0.4177, 0.7328, 0.4102, 0.75, 0.7374, 0.7562, 0.7172, 0.7507, 0.7201, 0.731, 0.7417, 0.7338, 0.4058, 0.7743, 0.4106, 0.7839, 0.382, 0.7869, 0.6772, 0.1757, 0.6417, 0.1627, 0.6575, 0.1253, 0.6917, 0.1447, 0.1955, 0.8247, 0.1808, 0.8523, 0.1526, 0.8368, 0.1677, 0.8103, 0.2282, 0.7469, 0.2103, 0.7922, 0.1849, 0.7795, 0.2092, 0.7365, 0.1915, 0.7233, 0.1607, 0.7639, 0.1369, 0.7448, 0.1752, 0.7073, 0.7497, 0.3329, 0.7416, 0.3141, 0.7833, 0.2897, 0.7998, 0.3202, 0.2453, 0.8875, 0.2219, 0.9207, 0.192, 0.8974, 0.2107, 0.8687, 0.7613, 0.2198, 0.7349, 0.2037, 0.7494, 0.1772, 0.7773, 0.1932, 0.8451, 0.2972, 0.8154, 0.2631, 0.8403, 0.2319, 0.8822, 0.2603, 0.1243, 0.8216, 0.1102, 0.8492, 0.08003, 0.8368, 0.09382, 0.8058, 0.161, 0.6885, 0.1131, 0.7202, 0.08983, 0.6861, 0.1506, 0.6663, 0.2688, 0.8082, 0.2609, 0.8506, 0.2257, 0.8381, 0.2377, 0.8021, 0.9106, 0.151, 0.8693, 0.1492, 0.871, 0.09173, 0.8954, 0.08894, 0.05823, 0.7886, 0.04483, 0.8262, 0.0002176, 0.8189, 0.01196, 0.768, 0.8225, 0.1797, 0.7919, 0.1653, 0.8071, 0.1319, 0.8359, 0.142, 0.1211, 0.8932, 0.09824, 0.9345, 0.07998, 0.9248, 0.09633, 0.8812, 0.6917, 0.1447, 0.6575, 0.1253, 0.6806, 0.09253, 0.7098, 0.1159, 0.2694, 0.7572, 0.2908, 0.7541, 0.3064, 0.8082, 0.2688, 0.8082, 0.2609, 0.8506, 0.2453, 0.8875, 0.2107, 0.8687, 0.2257, 0.8381, 0.8071, 0.1319, 0.7811, 0.1195, 0.8048, 0.07615, 0.8254, 0.08426, 0.764, 0.1504, 0.7371, 0.1344, 0.757, 0.1047, 0.7811, 0.1195, 0.08003, 0.8368, 0.06944, 0.8723, 0.03922, 0.8675, 0.04483, 0.8262, 0.8585, 0.1946, 0.8225, 0.1797, 0.8359, 0.142, 0.8693, 0.1492, 0.7131, 0.2853, 0.6952, 0.2749, 0.7182, 0.2338, 0.7415, 0.2485, 0.734, 0.08657, 0.7124, 0.06345, 0.7554, 0.03604, 0.7692, 0.05234, 0.6131, 0.1019, 0.6463, 0.06028, 0.6806, 0.09253, 0.6575, 0.1253, 0.6463, 0.06028, 0.6926, 0.0315, 0.7124, 0.06345, 0.6806, 0.09253, 0.2219, 0.9207, 0.2549, 0.9538, 0.2089, 0.9824, 0.1893, 0.9509, 0.192, 0.8974, 0.1672, 0.9269, 0.1445, 0.9082, 0.1645, 0.8789, 0.8068, 0.2108, 0.7773, 0.1932, 0.7919, 0.1653, 0.8225, 0.1797, 0.1672, 0.9269, 0.1308, 0.9619, 0.1153, 0.9469, 0.1445, 0.9082, 0.1102, 0.8492, 0.09633, 0.8812, 0.06944, 0.8723, 0.08003, 0.8368, 0.2453, 0.8875, 0.2886, 0.9128, 0.2549, 0.9538, 0.2219, 0.9207, 0.7416, 0.3141, 0.7288, 0.2983, 0.7632, 0.2666, 0.7833, 0.2897, 0.1445, 0.9082, 0.1153, 0.9469, 0.09824, 0.9345, 0.1211, 0.8932, 0.9058, 0.2103, 0.8585, 0.1946, 0.8693, 0.1492, 0.9106, 0.151, 0.7811, 0.1195, 0.757, 0.1047, 0.7859, 0.06557, 0.8048, 0.07615, 0.8359, 0.142, 0.8071, 0.1319, 0.8254, 0.08426, 0.8475, 0.08969, 0.2688, 0.8082, 0.3064, 0.8082, 0.3064, 0.8627, 0.2609, 0.8506, 0.1752, 0.7073, 0.1369, 0.7448, 0.1131, 0.7202, 0.161, 0.6885, 0.1404, 0.7944, 0.1243, 0.8216, 0.09382, 0.8058, 0.1119, 0.7761, 0.6653, 0.2124, 0.6332, 0.2063, 0.6417, 0.1627, 0.6772, 0.1757, 0.1119, 0.7761, 0.09382, 0.8058, 0.05823, 0.7886, 0.08023, 0.7534, 0.7098, 0.1159, 0.6806, 0.09253, 0.7124, 0.06345, 0.734, 0.08657, 0.1645, 0.8789, 0.1445, 0.9082, 0.1211, 0.8932, 0.1378, 0.8632, 0.6757, 0.267, 0.6548, 0.2618, 0.6653, 0.2124, 0.6931, 0.2218, 0.2377, 0.8021, 0.2257, 0.8381, 0.1955, 0.8247, 0.2103, 0.7922, 0.8154, 0.2631, 0.7878, 0.2388, 0.8068, 0.2108, 0.8403, 0.2319, 0.7215, 0.1614, 0.6917, 0.1447, 0.7098, 0.1159, 0.7371, 0.1344, 0.1893, 0.9509, 0.144, 0.9795, 0.1308, 0.9619, 0.1672, 0.9269, 0.6931, 0.2218, 0.6653, 0.2124, 0.6772, 0.1757, 0.7075, 0.1893, 0.7288, 0.2983, 0.7131, 0.2853, 0.7415, 0.2485, 0.7632, 0.2666, 0.7919, 0.1653, 0.764, 0.1504, 0.7811, 0.1195, 0.8071, 0.1319, 0.1893, 0.9509, 0.2089, 0.9824, 0.1542, 0.9998, 0.144, 0.9795, 0.2694, 0.7572, 0.2688, 0.8082, 0.2377, 0.8021, 0.2482, 0.7541, 0.08023, 0.7534, 0.05823, 0.7886, 0.01196, 0.768, 0.04199, 0.7215, 0.09633, 0.8812, 0.07998, 0.9248, 0.06067, 0.9182, 0.06944, 0.8723, 0.7833, 0.2897, 0.7632, 0.2666, 0.7878, 0.2388, 0.8154, 0.2631, 0.6952, 0.2749, 0.6757, 0.267, 0.6931, 0.2218, 0.7182, 0.2338, 0.1808, 0.8523, 0.1645, 0.8789, 0.1378, 0.8632, 0.1526, 0.8368, 0.1607, 0.7639, 0.1404, 0.7944, 0.1119, 0.7761, 0.1369, 0.7448, 0.2103, 0.7922, 0.1955, 0.8247, 0.1677, 0.8103, 0.1849, 0.7795, 0.03922, 0.8675, 0.04049, 0.9158, 0.02026, 0.9188, 0.004612, 0.8695, 0.1849, 0.7795, 0.1677, 0.8103, 0.1404, 0.7944, 0.1607, 0.7639, 0.7182, 0.2338, 0.6931, 0.2218, 0.7075, 0.1893, 0.7349, 0.2037, 0.1378, 0.8632, 0.1211, 0.8932, 0.09633, 0.8812, 0.1102, 0.8492, 0.7773, 0.1932, 0.7494, 0.1772, 0.764, 0.1504, 0.7919, 0.1653, 0.7998, 0.3202, 0.7833, 0.2897, 0.8154, 0.2631, 0.8451, 0.2972, 0.7878, 0.2388, 0.7613, 0.2198, 0.7773, 0.1932, 0.8068, 0.2108, 0.2482, 0.7541, 0.2377, 0.8021, 0.2103, 0.7922, 0.2282, 0.7469, 0.7632, 0.2666, 0.7415, 0.2485, 0.7613, 0.2198, 0.7878, 0.2388, 0.1131, 0.7202, 0.08023, 0.7534, 0.04199, 0.7215, 0.08983, 0.6861, 0.1369, 0.7448, 0.1119, 0.7761, 0.08023, 0.7534, 0.1131, 0.7202, 0.7494, 0.1772, 0.7215, 0.1614, 0.7371, 0.1344, 0.764, 0.1504, 0.09382, 0.8058, 0.08003, 0.8368, 0.04483, 0.8262, 0.05823, 0.7886, 0.2257, 0.8381, 0.2107, 0.8687, 0.1808, 0.8523, 0.1955, 0.8247, 0.2107, 0.8687, 0.192, 0.8974, 0.1645, 0.8789, 0.1808, 0.8523, 0.8403, 0.2319, 0.8068, 0.2108, 0.8225, 0.1797, 0.8585, 0.1946, 0.1677, 0.8103, 0.1526, 0.8368, 0.1243, 0.8216, 0.1404, 0.7944, 0.7415, 0.2485, 0.7182, 0.2338, 0.7349, 0.2037, 0.7613, 0.2198, 0.06944, 0.8723, 0.06067, 0.9182, 0.04049, 0.9158, 0.03922, 0.8675, 0.04483, 0.8262, 0.03922, 0.8675, 0.004612, 0.8695, 0.0002176, 0.8189, 0.6926, 0.0315, 0.7467, 0.01618, 0.7554, 0.03604, 0.7124, 0.06345, 0.7075, 0.1893, 0.6772, 0.1757, 0.6917, 0.1447, 0.7215, 0.1614, 0.2219, 0.9207, 0.1893, 0.9509, 0.1672, 0.9269, 0.192, 0.8974, 0.2609, 0.8506, 0.3064, 0.8627, 0.2886, 0.9128, 0.2453, 0.8875, 0.7349, 0.2037, 0.7075, 0.1893, 0.7215, 0.1614, 0.7494, 0.1772, 0.7457, 0.7049, 0.7818, 0.5191, 0.8196, 0.7049, 0.006386, 0.07148, 0.08422, 0.05115, 0.09761, 0.09773, 0.02274, 0.1242, 0.4422, 0.6546, 0.3678, 0.6633, 0.3665, 0.6413, 0.4383, 0.632, 0.5951, 0.09007, 0.5855, 0.114, 0.5116, 0.08263, 0.5203, 0.06129, 0.4486, 0.03334, 0.3763, 0.01375, 0.3769, 0.01126, 0.4495, 0.03073, 0.9399, 0.6237, 0.7818, 0.5191, 0.9676, 0.5552, 0.5961, 0.5568, 0.5961, 0.4829, 0.7818, 0.5191, 0.3098, 0.4446, 0.3131, 0.4, 0.3382, 0.4093, 0.3452, 0.444, 0.4383, 0.632, 0.4298, 0.5878, 0.4985, 0.5687, 0.5118, 0.6152, 0.1353, 0.4848, 0.1728, 0.4352, 0.2157, 0.4653, 0.1911, 0.5157, 0.3011, 0.02526, 0.2979, 0.06848, 0.2327, 0.06915, 0.2297, 0.02477, 0.5617, 0.1637, 0.5201, 0.2243, 0.461, 0.1809, 0.4916, 0.1267, 0.07575, 0.6045, 0.1475, 0.6327, 0.1467, 0.6353, 0.07479, 0.607, 0.08422, 0.05115, 0.1579, 0.03416, 0.1665, 0.07838, 0.09761, 0.09773, 0.1046, 0.5391, 0.1353, 0.4848, 0.1911, 0.5157, 0.1698, 0.5684, 0.08444, 0.5832, 0.01047, 0.5516, 0.03444, 0.5018, 0.1046, 0.5391, 0.2935, 0.6632, 0.3678, 0.6633, 0.368, 0.6659, 0.2933, 0.6659, 0.2748, 0.4387, 0.2869, 0.4052, 0.3131, 0.4, 0.3098, 0.4446, 0.1911, 0.5157, 0.2157, 0.4653, 0.2606, 0.484, 0.2466, 0.5345, 0.2244, 0.6308, 0.2339, 0.5873, 0.2984, 0.5976, 0.2951, 0.6408, 0.4486, 0.03334, 0.4414, 0.05512, 0.3718, 0.03531, 0.3763, 0.01375, 0.1579, 0.03416, 0.2297, 0.02477, 0.2327, 0.06915, 0.1665, 0.07838, 0.2157, 0.4653, 0.2425, 0.4205, 0.2748, 0.4387, 0.2606, 0.484, 0.6772, 0.6771, 0.6249, 0.6249, 0.7818, 0.5191, 0.1475, 0.6327, 0.2199, 0.6523, 0.2194, 0.6548, 0.1467, 0.6353, 0.08444, 0.5832, 0.1046, 0.5391, 0.1698, 0.5684, 0.1548, 0.6108, 0.2199, 0.6523, 0.2244, 0.6308, 0.2951, 0.6408, 0.2935, 0.6632, 0.3028, 0.002904, 0.3763, 0.01375, 0.3718, 0.03531, 0.3011, 0.02526, 0.5951, 0.09007, 0.5203, 0.06129, 0.5212, 0.0588, 0.5957, 0.08721, 0.3674, 0.7655, 0.382, 0.7869, 0.36, 0.7713, 0.3917, 0.7636, 0.3992, 0.7677, 0.382, 0.7869, 0.6744, 0.7974, 0.6697, 0.7802, 0.6818, 0.7787, 0.6818, 0.7964, 0.3992, 0.7677, 0.4102, 0.75, 0.4231, 0.7583, 0.4058, 0.7743, 0.6892, 0.7974, 0.6818, 0.7964, 0.6818, 0.7787, 0.6939, 0.7802, 0.6613, 0.8065, 0.6458, 0.7924, 0.6576, 0.7845, 0.6673, 0.8008, 0.4058, 0.7743, 0.4231, 0.7583, 0.436, 0.7717, 0.4106, 0.7839, 0.3992, 0.7677, 0.4058, 0.7743, 0.382, 0.7869, 0.3674, 0.7655, 0.36, 0.7713, 0.3451, 0.7531, 0.3589, 0.7466, 0.36, 0.7713, 0.354, 0.7801, 0.3305, 0.7646, 0.3451, 0.7531, 0.6963, 0.8008, 0.6892, 0.7974, 0.6939, 0.7802, 0.7059, 0.7845, 0.3917, 0.7636, 0.3976, 0.7451, 0.4102, 0.75, 0.3992, 0.7677, 0.6673, 0.8008, 0.6744, 0.7974, 0.6818, 0.8185, 0.6572, 0.8147, 0.6348, 0.8052, 0.6458, 0.7924, 0.6613, 0.8065, 0.3837, 0.7618, 0.3755, 0.7625, 0.3721, 0.7434, 0.3849, 0.743, 0.6744, 0.7974, 0.6818, 0.7964, 0.6818, 0.8185, 0.7023, 0.8065, 0.6963, 0.8008, 0.7059, 0.7845, 0.7178, 0.7924, 0.3837, 0.7618, 0.3849, 0.743, 0.3976, 0.7451, 0.3917, 0.7636, 0.6963, 0.8008, 0.6818, 0.8185, 0.6892, 0.7974, 0.6613, 0.8065, 0.6673, 0.8008, 0.6818, 0.8185, 0.7023, 0.8065, 0.6818, 0.8185, 0.6963, 0.8008, 0.7064, 0.8147, 0.7023, 0.8065, 0.7178, 0.7924, 0.7288, 0.8052, 0.36, 0.7713, 0.382, 0.7869, 0.354, 0.7801, 0.3755, 0.7625, 0.3674, 0.7655, 0.3589, 0.7466, 0.3721, 0.7434, 0.2199, 0.6523, 0.2935, 0.6632, 0.2933, 0.6659, 0.2194, 0.6548, 0.9676, 0.4813, 0.9676, 0.5552, 0.7818, 0.5191, 0.9676, 0.4813, 0.7818, 0.5191, 0.9387, 0.4133])
_uv = me_pawn.uv_layers.new(name='lightmap')
_uv.uv.foreach_set('vector', [0.9522, 0.8985, 0.8985, 0.8985, 0.8985, 0.9522, 0.9522, 0.9522, 0.9522, 0.6, 0.8985, 0.6, 0.8985, 0.6537, 0.9522, 0.6537, 0.1164, 0.0627, 0.0627, 0.0627, 0.0627, 0.1164, 0.1164, 0.1164, 0.0567, 0.0627, 0.003003, 0.0627, 0.003003, 0.1164, 0.0567, 0.1164, 0.7731, 0.6, 0.7194, 0.6, 0.7194, 0.7134, 0.7731, 0.7134, 0.1164, 0.003003, 0.0627, 0.003003, 0.0627, 0.0567, 0.1164, 0.0567, 0.0567, 0.003003, 0.003003, 0.003003, 0.003003, 0.0567, 0.0567, 0.0567, 0.1164, 0.5403, 0.0627, 0.5403, 0.0627, 0.594, 0.1164, 0.594, 0.594, 0.1821, 0.5702, 0.1821, 0.5702, 0.2358, 0.594, 0.2358, 0.7134, 0.7731, 0.7134, 0.7194, 0.6, 0.7194, 0.6, 0.7731, 0.0567, 0.5403, 0.003003, 0.5403, 0.003003, 0.594, 0.0567, 0.594, 0.8925, 0.594, 0.8925, 0.4806, 0.8388, 0.4806, 0.8388, 0.594, 0.1224, 0.8925, 0.2358, 0.8925, 0.2358, 0.8388, 0.1224, 0.8388, 0.8925, 0.4746, 0.8925, 0.3612, 0.8388, 0.3612, 0.8388, 0.4746, 0.4746, 0.8925, 0.4746, 0.8388, 0.3612, 0.8388, 0.3612, 0.8925, 0.1164, 0.4806, 0.0627, 0.4806, 0.0627, 0.5343, 0.1164, 0.5343, 0.0567, 0.4806, 0.003003, 0.4806, 0.003003, 0.5343, 0.0567, 0.5343, 0.2358, 0.5403, 0.1821, 0.5403, 0.1821, 0.594, 0.2358, 0.594, 0.1761, 0.5403, 0.1224, 0.5403, 0.1224, 0.594, 0.1761, 0.594, 0.2358, 0.4806, 0.1821, 0.4806, 0.1821, 0.5343, 0.2358, 0.5343, 0.1761, 0.4806, 0.1224, 0.4806, 0.1224, 0.5343, 0.1761, 0.5343, 0.8925, 0.2358, 0.8925, 0.1224, 0.8388, 0.1224, 0.8388, 0.2358, 0.3612, 0.9821, 0.4746, 0.9821, 0.4746, 0.9582, 0.3612, 0.9582, 0.594, 0.3015, 0.5403, 0.3015, 0.5403, 0.3552, 0.594, 0.3552, 0.5343, 0.3015, 0.4806, 0.3015, 0.4806, 0.3552, 0.5343, 0.3552, 0.8925, 0.3552, 0.8925, 0.2418, 0.8388, 0.2418, 0.8388, 0.3552, 0.594, 0.2418, 0.5403, 0.2418, 0.5403, 0.2955, 0.594, 0.2955, 0.1164, 0.8925, 0.1164, 0.8388, 0.003003, 0.8388, 0.003003, 0.8925, 0.5343, 0.2418, 0.4806, 0.2418, 0.4806, 0.2955, 0.5343, 0.2955, 0.594, 0.4209, 0.5403, 0.4209, 0.5403, 0.4746, 0.594, 0.4746, 0.5343, 0.4209, 0.4806, 0.4209, 0.4806, 0.4746, 0.5343, 0.4746, 0.9522, 0.7791, 0.9284, 0.7791, 0.9284, 0.8925, 0.9522, 0.8925, 0.006006, 0.8328, 0.1164, 0.7224, 0.1164, 0.8328, 0.594, 0.3612, 0.5403, 0.3612, 0.5403, 0.4149, 0.594, 0.4149, 0.5642, 0.1821, 0.5403, 0.1821, 0.5403, 0.2358, 0.5642, 0.2358, 0.5343, 0.3612, 0.4806, 0.3612, 0.4806, 0.4149, 0.5343, 0.4149, 0.594, 0.5403, 0.5403, 0.5403, 0.5403, 0.594, 0.594, 0.594, 0.2955, 0.4806, 0.2717, 0.4806, 0.2717, 0.5343, 0.2955, 0.5343, 0.003003, 0.9522, 0.1164, 0.9522, 0.1164, 0.8985, 0.003003, 0.8985, 0.3552, 0.7134, 0.3552, 0.603, 0.2448, 0.7134, 0.5343, 0.5403, 0.4806, 0.5403, 0.4806, 0.594, 0.5343, 0.594, 0.9522, 0.4746, 0.9522, 0.3612, 0.8985, 0.3612, 0.8985, 0.4746, 0.594, 0.4806, 0.5403, 0.4806, 0.5403, 0.5343, 0.594, 0.5343, 0.5343, 0.4806, 0.4806, 0.4806, 0.4806, 0.5343, 0.5343, 0.5343, 0.3552, 0.9224, 0.3552, 0.8985, 0.2418, 0.8985, 0.2418, 0.9224, 0.997, 0.7731, 0.997, 0.6597, 0.9881, 0.6597, 0.9881, 0.7731, 0.2358, 0.6597, 0.1821, 0.6597, 0.1821, 0.7134, 0.2358, 0.7134, 0.1761, 0.6597, 0.1224, 0.6597, 0.1224, 0.7134, 0.1761, 0.7134, 0.2358, 0.6, 0.1821, 0.6, 0.1821, 0.6537, 0.2358, 0.6537, 0.1761, 0.6, 0.1224, 0.6, 0.1224, 0.6537, 0.1761, 0.6537, 0.2657, 0.4806, 0.2418, 0.4806, 0.2418, 0.5343, 0.2657, 0.5343, 0.3612, 0.9224, 0.4746, 0.9224, 0.4746, 0.8985, 0.3612, 0.8985, 0.7134, 0.1821, 0.6597, 0.1821, 0.6597, 0.2358, 0.7134, 0.2358, 0.997, 0.7791, 0.9881, 0.7791, 0.9881, 0.8925, 0.997, 0.8925, 0.6537, 0.1821, 0.6, 0.1821, 0.6, 0.2358, 0.6537, 0.2358, 0.2418, 0.997, 0.3552, 0.997, 0.3552, 0.9881, 0.2418, 0.9881, 0.7134, 0.1224, 0.6597, 0.1224, 0.6597, 0.1761, 0.7134, 0.1761, 0.9224, 0.8925, 0.9224, 0.7791, 0.8985, 0.7791, 0.8985, 0.8925, 0.6537, 0.1224, 0.6, 0.1224, 0.6, 0.1761, 0.6537, 0.1761, 0.8925, 0.9522, 0.8925, 0.8985, 0.7791, 0.8985, 0.7791, 0.9522, 0.3552, 0.5343, 0.3552, 0.4806, 0.3314, 0.4806, 0.3314, 0.5343, 0.4746, 0.6597, 0.4209, 0.6597, 0.4209, 0.7134, 0.4746, 0.7134, 0.9522, 0.7731, 0.9522, 0.6597, 0.8985, 0.6597, 0.8985, 0.7731, 0.7224, 0.594, 0.8328, 0.4836, 0.8328, 0.594, 0.4149, 0.6597, 0.3612, 0.6597, 0.3612, 0.7134, 0.4149, 0.7134, 0.4746, 0.997, 0.4746, 0.9881, 0.3612, 0.9881, 0.3612, 0.997, 0.997, 0.2418, 0.9881, 0.2418, 0.9881, 0.3552, 0.997, 0.3552, 0.6597, 0.9522, 0.7731, 0.9522, 0.7731, 0.8985, 0.6597, 0.8985, 0.9821, 0.2358, 0.9821, 0.1224, 0.9582, 0.1224, 0.9582, 0.2358, 0.594, 0.997, 0.594, 0.9881, 0.4806, 0.9881, 0.4806, 0.997, 0.4746, 0.6, 0.4209, 0.6, 0.4209, 0.6537, 0.4746, 0.6537, 0.7134, 0.7134, 0.603, 0.7134, 0.7134, 0.603, 0.9522, 0.003003, 0.8985, 0.003003, 0.8985, 0.1164, 0.9522, 0.1164, 0.4149, 0.6, 0.3612, 0.6, 0.3612, 0.6537, 0.4149, 0.6537, 0.2358, 0.9821, 0.2358, 0.9732, 0.1224, 0.9732, 0.1224, 0.9821, 0.3254, 0.4806, 0.3015, 0.4806, 0.3015, 0.5343, 0.3254, 0.5343, 0.997, 0.3612, 0.9881, 0.3612, 0.9881, 0.4746, 0.997, 0.4746, 0.1224, 0.9522, 0.2358, 0.9522, 0.2358, 0.8985, 0.1224, 0.8985, 0.594, 0.6597, 0.5403, 0.6597, 0.5403, 0.7134, 0.594, 0.7134, 0.5343, 0.6597, 0.4806, 0.6597, 0.4806, 0.7134, 0.5343, 0.7134, 0.006006, 0.7134, 0.1164, 0.603, 0.1164, 0.7134, 0.9522, 0.1224, 0.8985, 0.1224, 0.8985, 0.2358, 0.9522, 0.2358, 0.1134, 0.6, 0.003003, 0.6, 0.003003, 0.7104, 0.7731, 0.9821, 0.7731, 0.9732, 0.6597, 0.9732, 0.6597, 0.9821, 0.603, 0.594, 0.7134, 0.594, 0.7134, 0.4836, 0.9522, 0.3552, 0.9522, 0.2418, 0.8985, 0.2418, 0.8985, 0.3552, 0.3612, 0.9522, 0.4746, 0.9522, 0.4746, 0.9284, 0.3612, 0.9284, 0.594, 0.6, 0.5403, 0.6, 0.5403, 0.6537, 0.594, 0.6537, 0.5343, 0.6, 0.4806, 0.6, 0.4806, 0.6537, 0.5343, 0.6537, 0.8328, 0.3015, 0.7791, 0.3015, 0.7791, 0.3552, 0.8328, 0.3552, 0.9522, 0.594, 0.9522, 0.4806, 0.8985, 0.4806, 0.8985, 0.594, 0.7731, 0.3015, 0.7194, 0.3015, 0.7194, 0.3552, 0.7731, 0.3552, 0.3522, 0.6, 0.2418, 0.7104, 0.2418, 0.6, 0.8328, 0.2418, 0.7791, 0.2418, 0.7791, 0.2955, 0.8328, 0.2955, 0.3552, 0.9522, 0.3552, 0.9284, 0.2418, 0.9284, 0.2418, 0.9522, 0.5343, 0.8388, 0.4806, 0.8388, 0.4806, 0.9522, 0.5343, 0.9522, 0.003003, 0.9821, 0.1164, 0.9821, 0.1164, 0.9582, 0.003003, 0.9582, 0.9821, 0.3612, 0.9582, 0.3612, 0.9582, 0.4746, 0.9821, 0.4746, 0.7731, 0.2418, 0.7194, 0.2418, 0.7194, 0.2955, 0.7731, 0.2955, 0.594, 0.7791, 0.5403, 0.7791, 0.5403, 0.8328, 0.594, 0.8328, 0.7731, 0.9671, 0.7731, 0.9582, 0.6597, 0.9582, 0.6597, 0.9671, 0.5343, 0.7791, 0.4806, 0.7791, 0.4806, 0.8328, 0.5343, 0.8328, 0.594, 0.7194, 0.5403, 0.7194, 0.5403, 0.7731, 0.594, 0.7731, 0.8925, 0.003003, 0.8388, 0.003003, 0.8388, 0.1164, 0.8925, 0.1164, 0.594, 0.9821, 0.594, 0.9582, 0.4806, 0.9582, 0.4806, 0.9821, 0.5343, 0.7194, 0.4806, 0.7194, 0.4806, 0.7731, 0.5343, 0.7731, 0.8328, 0.0627, 0.7791, 0.0627, 0.7791, 0.1164, 0.8328, 0.1164, 0.7224, 0.4746, 0.8328, 0.4746, 0.8328, 0.3642, 0.7731, 0.0627, 0.7194, 0.0627, 0.7194, 0.1164, 0.7731, 0.1164, 0.8328, 0.003003, 0.7791, 0.003003, 0.7791, 0.0567, 0.8328, 0.0567, 0.7134, 0.1164, 0.603, 0.1164, 0.7134, 0.006006, 0.7731, 0.7194, 0.7194, 0.7194, 0.7194, 0.8328, 0.7731, 0.8328, 0.7731, 0.003003, 0.7194, 0.003003, 0.7194, 0.0567, 0.7731, 0.0567, 0.2955, 0.594, 0.2955, 0.5403, 0.2717, 0.5403, 0.2717, 0.594, 0.6537, 0.2717, 0.6299, 0.2717, 0.6299, 0.2955, 0.6537, 0.2955, 0.5045, 0.206, 0.5045, 0.1821, 0.4955, 0.1821, 0.4955, 0.206, 0.6239, 0.2717, 0.6, 0.2717, 0.6, 0.2955, 0.6239, 0.2955, 0.6537, 0.2418, 0.6299, 0.2418, 0.6299, 0.2657, 0.6537, 0.2657, 0.6239, 0.2418, 0.6, 0.2418, 0.6, 0.2657, 0.6239, 0.2657, 0.7134, 0.2717, 0.6896, 0.2717, 0.6896, 0.2955, 0.7134, 0.2955, 0.4985, 0.1761, 0.5045, 0.1761, 0.5045, 0.1553, 0.6836, 0.2717, 0.6597, 0.2717, 0.6597, 0.2955, 0.6836, 0.2955, 0.7134, 0.2418, 0.6896, 0.2418, 0.6896, 0.2657, 0.7134, 0.2657, 0.6836, 0.2418, 0.6597, 0.2418, 0.6597, 0.2657, 0.6836, 0.2657, 0.6537, 0.3314, 0.6299, 0.3314, 0.6299, 0.3552, 0.6537, 0.3552, 0.6239, 0.3314, 0.6, 0.3314, 0.6, 0.3552, 0.6239, 0.3552, 0.6537, 0.3015, 0.6299, 0.3015, 0.6299, 0.3254, 0.6537, 0.3254, 0.6239, 0.3015, 0.6, 0.3015, 0.6, 0.3254, 0.6239, 0.3254, 0.5135, 0.1761, 0.5194, 0.1553, 0.5194, 0.1761, 0.7134, 0.3314, 0.6896, 0.3314, 0.6896, 0.3552, 0.7134, 0.3552, 0.6836, 0.3314, 0.6597, 0.3314, 0.6597, 0.3552, 0.6836, 0.3552, 0.7134, 0.3015, 0.6896, 0.3015, 0.6896, 0.3254, 0.7134, 0.3254, 0.6836, 0.3015, 0.6597, 0.3015, 0.6597, 0.3254, 0.6836, 0.3254, 0.6537, 0.3911, 0.6299, 0.3911, 0.6299, 0.4149, 0.6537, 0.4149, 0.6239, 0.3911, 0.6, 0.3911, 0.6, 0.4149, 0.6239, 0.4149, 0.6537, 0.3612, 0.6299, 0.3612, 0.6299, 0.3851, 0.6537, 0.3851, 0.6239, 0.3612, 0.6, 0.3612, 0.6, 0.3851, 0.6239, 0.3851, 0.7134, 0.3911, 0.6896, 0.3911, 0.6896, 0.4149, 0.7134, 0.4149, 0.6836, 0.3911, 0.6597, 0.3911, 0.6597, 0.4149, 0.6836, 0.4149, 0.7134, 0.3612, 0.6896, 0.3612, 0.6896, 0.3851, 0.7134, 0.3851, 0.5045, 0.1463, 0.5045, 0.1254, 0.4985, 0.1463, 0.6836, 0.3612, 0.6597, 0.3612, 0.6597, 0.3851, 0.6836, 0.3851, 0.6537, 0.4508, 0.6299, 0.4508, 0.6299, 0.4746, 0.6537, 0.4746, 0.6239, 0.4508, 0.6, 0.4508, 0.6, 0.4746, 0.6239, 0.4746, 0.6537, 0.4209, 0.6299, 0.4209, 0.6299, 0.4448, 0.6537, 0.4448, 0.6239, 0.4209, 0.6, 0.4209, 0.6, 0.4448, 0.6239, 0.4448, 0.7134, 0.4508, 0.6896, 0.4508, 0.6896, 0.4746, 0.7134, 0.4746, 0.6836, 0.4508, 0.6597, 0.4508, 0.6597, 0.4746, 0.6836, 0.4746, 0.7134, 0.4209, 0.6896, 0.4209, 0.6896, 0.4448, 0.7134, 0.4448, 0.6836, 0.4209, 0.6597, 0.4209, 0.6597, 0.4448, 0.6836, 0.4448, 0.4149, 0.5105, 0.3911, 0.5105, 0.3911, 0.5343, 0.4149, 0.5343, 0.3851, 0.5105, 0.3612, 0.5105, 0.3612, 0.5343, 0.3851, 0.5343, 0.4149, 0.4806, 0.3911, 0.4806, 0.3911, 0.5045, 0.4149, 0.5045, 0.3851, 0.4806, 0.3612, 0.4806, 0.3612, 0.5045, 0.3851, 0.5045, 0.4746, 0.5105, 0.4508, 0.5105, 0.4508, 0.5343, 0.4746, 0.5343, 0.4448, 0.5105, 0.4209, 0.5105, 0.4209, 0.5343, 0.4448, 0.5343, 0.4746, 0.4806, 0.4508, 0.4806, 0.4508, 0.5045, 0.4746, 0.5045, 0.4448, 0.4806, 0.4209, 0.4806, 0.4209, 0.5045, 0.4448, 0.5045, 0.4149, 0.5702, 0.3911, 0.5702, 0.3911, 0.594, 0.4149, 0.594, 0.3851, 0.5702, 0.3612, 0.5702, 0.3612, 0.594, 0.3851, 0.594, 0.4149, 0.5403, 0.3911, 0.5403, 0.3911, 0.5642, 0.4149, 0.5642, 0.5105, 0.1523, 0.5105, 0.1731, 0.5164, 0.1523, 0.3851, 0.5403, 0.3612, 0.5403, 0.3612, 0.5642, 0.3851, 0.5642, 0.4746, 0.5702, 0.4508, 0.5702, 0.4508, 0.594, 0.4746, 0.594, 0.4448, 0.5702, 0.4209, 0.5702, 0.4209, 0.594, 0.4448, 0.594, 0.4746, 0.5403, 0.4508, 0.5403, 0.4508, 0.5642, 0.4746, 0.5642, 0.4448, 0.5403, 0.4209, 0.5403, 0.4209, 0.5642, 0.4448, 0.5642, 0.5343, 0.03285, 0.5105, 0.03285, 0.5105, 0.0567, 0.5343, 0.0567, 0.5343, 0.1463, 0.5284, 0.1463, 0.5343, 0.1254, 0.5045, 0.03285, 0.4806, 0.03285, 0.4806, 0.0567, 0.5045, 0.0567, 0.5343, 0.003003, 0.5105, 0.003003, 0.5105, 0.02685, 0.5343, 0.02685, 0.5045, 0.003003, 0.4806, 0.003003, 0.4806, 0.02685, 0.5045, 0.02685, 0.594, 0.03285, 0.5702, 0.03285, 0.5702, 0.0567, 0.594, 0.0567, 0.5642, 0.03285, 0.5403, 0.03285, 0.5403, 0.0567, 0.5642, 0.0567, 0.594, 0.003003, 0.5702, 0.003003, 0.5702, 0.02685, 0.594, 0.02685, 0.5642, 0.003003, 0.5403, 0.003003, 0.5403, 0.02685, 0.5642, 0.02685, 0.5343, 0.09256, 0.5105, 0.09256, 0.5105, 0.1164, 0.5343, 0.1164, 0.5194, 0.1463, 0.5194, 0.1254, 0.5135, 0.1463, 0.5045, 0.09256, 0.4806, 0.09256, 0.4806, 0.1164, 0.5045, 0.1164, 0.5343, 0.0627, 0.5105, 0.0627, 0.5105, 0.08655, 0.5343, 0.08655, 0.5045, 0.0627, 0.4806, 0.0627, 0.4806, 0.08655, 0.5045, 0.08655, 0.594, 0.09256, 0.5702, 0.09256, 0.5702, 0.1164, 0.594, 0.1164, 0.5642, 0.09256, 0.5403, 0.09256, 0.5403, 0.1164, 0.5642, 0.1164, 0.594, 0.0627, 0.5702, 0.0627, 0.5702, 0.08655, 0.594, 0.08655, 0.5642, 0.0627, 0.5403, 0.0627, 0.5403, 0.08655, 0.5642, 0.08655, 0.5343, 0.1761, 0.5284, 0.1761, 0.5343, 0.1553, 0.8328, 0.1821, 0.7791, 0.1821, 0.7791, 0.2358, 0.8328, 0.2358, 0.7731, 0.1821, 0.7194, 0.1821, 0.7194, 0.2358, 0.7731, 0.2358, 0.2657, 0.594, 0.2657, 0.5403, 0.2418, 0.5403, 0.2418, 0.594, 0.3552, 0.594, 0.3552, 0.5403, 0.3314, 0.5403, 0.3314, 0.594, 0.3254, 0.5403, 0.3015, 0.5403, 0.3015, 0.594, 0.3254, 0.594, 0.8328, 0.1224, 0.7791, 0.1224, 0.7791, 0.1761, 0.8328, 0.1761, 0.7731, 0.1224, 0.7194, 0.1224, 0.7194, 0.1761, 0.7731, 0.1761, 0.2358, 0.7791, 0.1821, 0.7791, 0.1821, 0.8328, 0.2358, 0.8328, 0.1761, 0.7791, 0.1224, 0.7791, 0.1224, 0.8328, 0.1761, 0.8328, 0.4149, 0.4149, 0.4149, 0.3612, 0.3911, 0.3612, 0.3911, 0.4149, 0.2358, 0.7194, 0.1821, 0.7194, 0.1821, 0.7731, 0.2358, 0.7731, 0.3851, 0.3612, 0.3612, 0.3612, 0.3612, 0.4149, 0.3851, 0.4149, 0.1761, 0.7194, 0.1224, 0.7194, 0.1224, 0.7731, 0.1761, 0.7731, 0.3552, 0.7791, 0.3015, 0.7791, 0.3015, 0.8328, 0.3552, 0.8328, 0.4746, 0.4149, 0.4746, 0.3612, 0.4508, 0.3612, 0.4508, 0.4149, 0.2955, 0.7791, 0.2418, 0.7791, 0.2418, 0.8328, 0.2955, 0.8328, 0.4448, 0.3612, 0.4209, 0.3612, 0.4209, 0.4149, 0.4448, 0.4149, 0.3552, 0.7194, 0.3015, 0.7194, 0.3015, 0.7731, 0.3552, 0.7731, 0.4149, 0.4209, 0.3911, 0.4209, 0.3911, 0.4746, 0.4149, 0.4746, 0.2955, 0.7194, 0.2418, 0.7194, 0.2418, 0.7731, 0.2955, 0.7731, 0.4746, 0.7791, 0.4209, 0.7791, 0.4209, 0.8328, 0.4746, 0.8328, 0.4149, 0.7791, 0.3612, 0.7791, 0.3612, 0.8328, 0.4149, 0.8328, 0.3851, 0.4209, 0.3612, 0.4209, 0.3612, 0.4746, 0.3851, 0.4746, 0.4746, 0.4209, 0.4508, 0.4209, 0.4508, 0.4746, 0.4746, 0.4746, 0.4746, 0.7194, 0.4209, 0.7194, 0.4209, 0.7731, 0.4746, 0.7731, 0.4149, 0.7194, 0.3612, 0.7194, 0.3612, 0.7731, 0.4149, 0.7731, 0.1164, 0.1821, 0.0627, 0.1821, 0.0627, 0.2358, 0.1164, 0.2358, 0.0567, 0.1821, 0.003003, 0.1821, 0.003003, 0.2358, 0.0567, 0.2358, 0.1164, 0.1224, 0.0627, 0.1224, 0.0627, 0.1761, 0.1164, 0.1761, 0.4448, 0.4746, 0.4448, 0.4209, 0.4209, 0.4209, 0.4209, 0.4746, 0.0567, 0.1224, 0.003003, 0.1224, 0.003003, 0.1761, 0.0567, 0.1761, 0.2358, 0.0627, 0.1821, 0.0627, 0.1821, 0.1164, 0.2358, 0.1164, 0.4149, 0.2418, 0.3911, 0.2418, 0.3911, 0.2955, 0.4149, 0.2955, 0.3851, 0.2955, 0.3851, 0.2418, 0.3612, 0.2418, 0.3612, 0.2955, 0.1761, 0.0627, 0.1224, 0.0627, 0.1224, 0.1164, 0.1761, 0.1164, 0.4746, 0.2418, 0.4508, 0.2418, 0.4508, 0.2955, 0.4746, 0.2955, 0.4448, 0.2418, 0.4209, 0.2418, 0.4209, 0.2955, 0.4448, 0.2955, 0.2358, 0.003003, 0.1821, 0.003003, 0.1821, 0.0567, 0.2358, 0.0567, 0.4149, 0.3552, 0.4149, 0.3015, 0.3911, 0.3015, 0.3911, 0.3552, 0.1761, 0.003003, 0.1224, 0.003003, 0.1224, 0.0567, 0.1761, 0.0567, 0.2358, 0.1821, 0.1821, 0.1821, 0.1821, 0.2358, 0.2358, 0.2358, 0.1761, 0.1821, 0.1224, 0.1821, 0.1224, 0.2358, 0.1761, 0.2358, 0.2358, 0.1224, 0.1821, 0.1224, 0.1821, 0.1761, 0.2358, 0.1761, 0.1761, 0.1224, 0.1224, 0.1224, 0.1224, 0.1761, 0.1761, 0.1761, 0.3851, 0.3015, 0.3612, 0.3015, 0.3612, 0.3552, 0.3851, 0.3552, 0.3552, 0.1821, 0.3015, 0.1821, 0.3015, 0.2358, 0.3552, 0.2358, 0.2955, 0.1821, 0.2418, 0.1821, 0.2418, 0.2358, 0.2955, 0.2358, 0.3552, 0.1224, 0.3015, 0.1224, 0.3015, 0.1761, 0.3552, 0.1761, 0.4746, 0.3552, 0.4746, 0.3015, 0.4508, 0.3015, 0.4508, 0.3552, 0.2955, 0.1224, 0.2418, 0.1224, 0.2418, 0.1761, 0.2955, 0.1761, 0.4448, 0.3015, 0.4209, 0.3015, 0.4209, 0.3552, 0.4448, 0.3552, 0.3552, 0.0627, 0.3015, 0.0627, 0.3015, 0.1164, 0.3552, 0.1164, 0.4149, 0.003003, 0.3911, 0.003003, 0.3911, 0.0567, 0.4149, 0.0567, 0.3851, 0.0567, 0.3851, 0.003003, 0.3612, 0.003003, 0.3612, 0.0567, 0.2955, 0.0627, 0.2418, 0.0627, 0.2418, 0.1164, 0.2955, 0.1164, 0.4746, 0.0567, 0.4746, 0.003003, 0.4508, 0.003003, 0.4508, 0.0567, 0.3552, 0.003003, 0.3015, 0.003003, 0.3015, 0.0567, 0.3552, 0.0567, 0.4448, 0.003003, 0.4209, 0.003003, 0.4209, 0.0567, 0.4448, 0.0567, 0.2955, 0.003003, 0.2418, 0.003003, 0.2418, 0.0567, 0.2955, 0.0567, 0.2358, 0.3015, 0.1821, 0.3015, 0.1821, 0.3552, 0.2358, 0.3552, 0.1761, 0.3015, 0.1224, 0.3015, 0.1224, 0.3552, 0.1761, 0.3552, 0.4149, 0.1164, 0.4149, 0.0627, 0.3911, 0.0627, 0.3911, 0.1164, 0.2358, 0.2418, 0.1821, 0.2418, 0.1821, 0.2955, 0.2358, 0.2955, 0.1761, 0.2418, 0.1224, 0.2418, 0.1224, 0.2955, 0.1761, 0.2955, 0.1164, 0.3015, 0.0627, 0.3015, 0.0627, 0.3552, 0.1164, 0.3552, 0.0567, 0.3015, 0.003003, 0.3015, 0.003003, 0.3552, 0.0567, 0.3552, 0.1164, 0.2418, 0.0627, 0.2418, 0.0627, 0.2955, 0.1164, 0.2955, 0.0567, 0.2418, 0.003003, 0.2418, 0.003003, 0.2955, 0.0567, 0.2955, 0.3851, 0.1164, 0.3851, 0.0627, 0.3612, 0.0627, 0.3612, 0.1164, 0.3552, 0.3015, 0.3015, 0.3015, 0.3015, 0.3552, 0.3552, 0.3552, 0.2955, 0.3015, 0.2418, 0.3015, 0.2418, 0.3552, 0.2955, 0.3552, 0.3552, 0.2418, 0.3015, 0.2418, 0.3015, 0.2955, 0.3552, 0.2955, 0.2955, 0.2418, 0.2418, 0.2418, 0.2418, 0.2955, 0.2955, 0.2955, 0.3552, 0.4209, 0.3015, 0.4209, 0.3015, 0.4746, 0.3552, 0.4746, 0.2955, 0.4209, 0.2418, 0.4209, 0.2418, 0.4746, 0.2955, 0.4746, 0.3552, 0.3612, 0.3015, 0.3612, 0.3015, 0.4149, 0.3552, 0.4149, 0.2955, 0.3612, 0.2418, 0.3612, 0.2418, 0.4149, 0.2955, 0.4149, 0.2358, 0.4209, 0.1821, 0.4209, 0.1821, 0.4746, 0.2358, 0.4746, 0.1761, 0.4209, 0.1224, 0.4209, 0.1224, 0.4746, 0.1761, 0.4746, 0.4746, 0.1164, 0.4746, 0.0627, 0.4508, 0.0627, 0.4508, 0.1164, 0.2358, 0.3612, 0.1821, 0.3612, 0.1821, 0.4149, 0.2358, 0.4149, 0.4448, 0.1164, 0.4448, 0.0627, 0.4209, 0.0627, 0.4209, 0.1164, 0.1761, 0.3612, 0.1224, 0.3612, 0.1224, 0.4149, 0.1761, 0.4149, 0.1164, 0.4209, 0.0627, 0.4209, 0.0627, 0.4746, 0.1164, 0.4746, 0.0567, 0.4209, 0.003003, 0.4209, 0.003003, 0.4746, 0.0567, 0.4746, 0.1164, 0.3612, 0.0627, 0.3612, 0.0627, 0.4149, 0.1164, 0.4149, 0.6, 0.003003, 0.6, 0.1134, 0.7104, 0.003003, 0.5403, 0.9522, 0.6537, 0.9522, 0.6537, 0.8985, 0.5403, 0.8985, 0.9821, 0.594, 0.9821, 0.4806, 0.9582, 0.4806, 0.9582, 0.594, 0.8925, 0.9821, 0.8925, 0.9582, 0.7791, 0.9582, 0.7791, 0.9821, 0.9821, 0.1164, 0.9821, 0.003003, 0.9732, 0.003003, 0.9732, 0.1164, 0.7104, 0.4806, 0.6, 0.591, 0.6, 0.4806, 0.7104, 0.6, 0.6, 0.6, 0.6, 0.7104, 0.0567, 0.3612, 0.003003, 0.3612, 0.003003, 0.4149, 0.0567, 0.4149, 0.7134, 0.8328, 0.7134, 0.7791, 0.6, 0.7791, 0.6, 0.8328, 0.4746, 0.1821, 0.4209, 0.1821, 0.4209, 0.2358, 0.4746, 0.2358, 0.8328, 0.7194, 0.7791, 0.7194, 0.7791, 0.8328, 0.8328, 0.8328, 0.8925, 0.7134, 0.8925, 0.6597, 0.7791, 0.6597, 0.7791, 0.7134, 0.9821, 0.3552, 0.9821, 0.2418, 0.9732, 0.2418, 0.9732, 0.3552, 0.7791, 0.6537, 0.8925, 0.6537, 0.8925, 0.6, 0.7791, 0.6, 0.8925, 0.7194, 0.8388, 0.7194, 0.8388, 0.8328, 0.8925, 0.8328, 0.2418, 0.8925, 0.3552, 0.8925, 0.3552, 0.8388, 0.2418, 0.8388, 0.997, 0.594, 0.997, 0.4806, 0.9881, 0.4806, 0.9881, 0.594, 0.4149, 0.1821, 0.3612, 0.1821, 0.3612, 0.2358, 0.4149, 0.2358, 0.4746, 0.1224, 0.4209, 0.1224, 0.4209, 0.1761, 0.4746, 0.1761, 0.8925, 0.8925, 0.8925, 0.8388, 0.7791, 0.8388, 0.7791, 0.8925, 0.9821, 0.6597, 0.9582, 0.6597, 0.9582, 0.7731, 0.9821, 0.7731, 0.6597, 0.8925, 0.7731, 0.8925, 0.7731, 0.8388, 0.6597, 0.8388, 0.4149, 0.1224, 0.3612, 0.1224, 0.3612, 0.1761, 0.4149, 0.1761, 0.1134, 0.7194, 0.003003, 0.7194, 0.003003, 0.8298, 0.9671, 0.1164, 0.9671, 0.003003, 0.9582, 0.003003, 0.9582, 0.1164, 0.6537, 0.8925, 0.6537, 0.8388, 0.5403, 0.8388, 0.5403, 0.8925, 0.9821, 0.7791, 0.9582, 0.7791, 0.9582, 0.8925, 0.9821, 0.8925, 0.2418, 0.9821, 0.3552, 0.9821, 0.3552, 0.9582, 0.2418, 0.9582, 0.9671, 0.3552, 0.9671, 0.2418, 0.9582, 0.2418, 0.9582, 0.3552, 0.4895, 0.1463, 0.4895, 0.1254, 0.4836, 0.1463, 0.4836, 0.1761, 0.4895, 0.1761, 0.4895, 0.1553, 0.4895, 0.206, 0.4895, 0.1821, 0.4806, 0.1821, 0.4806, 0.206, 0.5343, 0.206, 0.5343, 0.1821, 0.5254, 0.1821, 0.5254, 0.206, 0.5194, 0.1821, 0.5105, 0.1821, 0.5105, 0.206, 0.5194, 0.206, 0.5045, 0.2358, 0.5045, 0.212, 0.4955, 0.212, 0.4955, 0.2358, 0.4895, 0.2358, 0.4895, 0.212, 0.4806, 0.212, 0.4806, 0.2358, 0.5313, 0.1523, 0.5254, 0.1523, 0.5254, 0.1731, 0.5343, 0.212, 0.5254, 0.212, 0.5254, 0.2358, 0.5343, 0.2358, 0.5194, 0.212, 0.5105, 0.212, 0.5105, 0.2358, 0.5194, 0.2358, 0.5642, 0.1224, 0.5552, 0.1224, 0.5552, 0.1463, 0.5642, 0.1463, 0.5492, 0.1463, 0.5492, 0.1224, 0.5403, 0.1224, 0.5403, 0.1463, 0.4806, 0.1523, 0.4865, 0.1523, 0.4806, 0.1731, 0.594, 0.1463, 0.594, 0.1224, 0.5851, 0.1224, 0.5851, 0.1463, 0.5791, 0.1224, 0.5702, 0.1224, 0.5702, 0.1463, 0.5791, 0.1463, 0.4955, 0.1523, 0.5015, 0.1523, 0.4955, 0.1731, 0.5642, 0.1523, 0.5552, 0.1523, 0.5552, 0.1761, 0.5642, 0.1761, 0.5492, 0.1761, 0.5492, 0.1523, 0.5403, 0.1523, 0.5403, 0.1761, 0.5164, 0.1224, 0.5105, 0.1432, 0.5105, 0.1224, 0.5254, 0.1224, 0.5313, 0.1224, 0.5254, 0.1432, 0.4865, 0.1224, 0.4806, 0.1432, 0.4806, 0.1224, 0.594, 0.1523, 0.5851, 0.1523, 0.5851, 0.1761, 0.594, 0.1761, 0.4955, 0.1224, 0.4955, 0.1432, 0.5015, 0.1224, 0.5791, 0.1523, 0.5702, 0.1523, 0.5702, 0.1761, 0.5791, 0.1761, 0.1224, 0.9671, 0.2358, 0.9671, 0.2358, 0.9582, 0.1224, 0.9582, 0.8298, 0.4806, 0.7194, 0.4806, 0.7194, 0.591, 0.8298, 0.3612, 0.7194, 0.4716, 0.7194, 0.3612])
_uv.active_render = True
me_pawn.use_remesh_preserve_volume = False
me_pawn.use_remesh_preserve_attributes = False
me_pawn.use_mirror_vertex_groups = False
me_pawn.update()

# ---- objects
ob_pawn = bpy.data.objects.new('pawn', me_pawn)

# ---- transforms, parenting, visibility, modifiers, constraints
ob_pawn.location = (0.0, 0.0, 0.0)
ob_pawn.lineart.crease_threshold = 0.0

# ---- collection membership
col_collection_1.objects.link(ob_pawn)

# ---- scene / render settings (as saved in the file)
scene.frame_start = 1; scene.frame_end = 250; scene.frame_set(1)
scene.render.engine = 'BLENDER_EEVEE_NEXT'
scene.render.image_settings.color_mode = 'RGB'
scene.render.image_settings.compression = 90
scene.render.resolution_percentage = 50
scene.render.dither_intensity = 0.0
scene.render.use_bake_selected_to_active = True
scene.render.bake_margin = 4
scene.render.bake_bias = 0.0
scene.cycles.use_denoising = False
scene.cycles.samples = 10
scene.cycles.sampling_pattern = 'TABULATED_SOBOL'
scene.cycles.light_sampling_threshold = 0.0
scene.cycles.use_adaptive_sampling = False
scene.cycles.use_light_tree = False
scene.cycles.blur_glossy = 0.0
scene.cycles.volume_bounces = 1
scene.cycles.pixel_filter_type = 'GAUSSIAN'
scene.cycles.sample_clamp_indirect = 0.0
scene.view_settings.view_transform = 'Standard'
bpy.context.view_layer.update()

# ---- added for rendering (the .blend has no active camera and no usable light): camera, sun
cam_auto = bpy.data.cameras.new('AutoCamera')
cam_auto.lens = 50.0
cam_auto.sensor_width = 36.0
cam_auto.clip_end = 1000.0
ob_auto_camera = bpy.data.objects.new('AutoCamera', cam_auto)
scene.collection.objects.link(ob_auto_camera)
ob_auto_camera.location = (1.86712, -2.24054, 2.18769)
ob_auto_camera.rotation_euler = (1.09748, -7.21219e-08, 0.694738)
scene.camera = ob_auto_camera
light_auto_sun = bpy.data.lights.new('AutoSun', 'SUN')
light_auto_sun.energy = 3.0
light_auto_sun.angle = 0.0523599
ob_auto_sun = bpy.data.objects.new('AutoSun', light_auto_sun)
scene.collection.objects.link(ob_auto_sun)
ob_auto_sun.rotation_euler = (0.872665, 0.174533, 0.523599)
bpy.context.view_layer.update()

